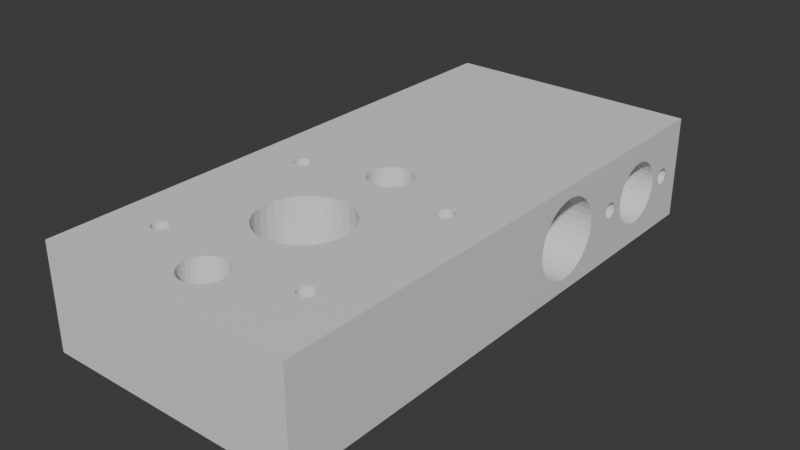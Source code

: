 # Source: with.blend  (saved by Blender 4.1.24; exported with 4.5.12 LTS)
import bpy
from mathutils import Matrix  # noqa: F401  (used for matrix-valued properties, if any)

bpy.ops.wm.read_factory_settings(use_empty=True)
scene = bpy.context.scene
scene.name = 'Scene'

# ---- collections
col_collection = bpy.data.collections.new('Collection'); scene.collection.children.link(col_collection)
col_collection_2 = bpy.data.collections.new('Collection 2'); scene.collection.children.link(col_collection_2)

# ---- materials (node trees are filled in below, after node groups)
mat_material = bpy.data.materials.new('Material')
mat_material.alpha_threshold = 0.0
mat_material.use_transparent_shadow = False
mat_material.roughness = 0.5
mat_material.line_color = (0.0, 0.0, 0.0, 1.0)

# ---- material node trees
mat_material.use_nodes = True; mat_material.node_tree.nodes.clear()
_N = mat_material.node_tree.nodes; _L = mat_material.node_tree.links
n0 = _N.new('ShaderNodeOutputMaterial'); n0.name = 'Material Output'; n0.location = (300, 300)
n1 = _N.new('ShaderNodeBsdfPrincipled'); n1.name = 'Principled BSDF'; n1.location = (10, 300)
n1.inputs[3].default_value = 1.45
_L.new(n1.outputs[0], n0.inputs[0])
n0.is_active_output = True

# ---- world
world_world = bpy.data.worlds.new('World'); scene.world = world_world
world_world.use_nodes = True; world_world.node_tree.nodes.clear()
_N = world_world.node_tree.nodes; _L = world_world.node_tree.links
n0 = _N.new('ShaderNodeOutputWorld'); n0.name = 'World Output'; n0.location = (300, 300)
n1 = _N.new('ShaderNodeBackground'); n1.name = 'Background'; n1.location = (10, 300)
n1.inputs[0].default_value = (0.05088, 0.05088, 0.05088, 1.0)
_L.new(n1.outputs[0], n0.inputs[0])
n0.is_active_output = True
world_world.color = (0.05088, 0.05088, 0.05088)
world_world.use_sun_shadow = False
world_world.sun_shadow_jitter_overblur = 0.0

# ---- meshes
me_cube = bpy.data.meshes.new('Cube')
me_cube.from_pydata([(1.276e-14, -1.0, -0.5638), (1.0, 1.0, 1.0), (1.123e-14, -1.0, -0.4114), (-1.45e-15, 1.0, -0.5638), (2.181e-15, 1.0, -0.9257), (-2.978e-15, 1.0, -0.4114), (0.1483, -1.0, -0.4086), (-7.105e-15, 1.0, -0.6), (0.03121, -1.0, -0.5632), (0.03121, 1.0, -0.5632), (0.1483, 1.0, -0.4086), (0.03121, 1.0, -0.9251), (0.2908, -1.0, -0.4004), (0.06123, -1.0, -0.5615), (0.2908, 1.0, -0.4004), (0.06123, 1.0, -0.5615), (0.06123, 1.0, -0.9234), (-7.105e-15, 1.0, -0.5048), (0.4222, -1.0, -0.387), (0.08889, -1.0, -0.5587), (0.4222, 1.0, -0.387), (0.08889, 1.0, -0.5587), (0.08889, 1.0, -0.9206), (7.105e-15, -1.0, -0.6), (0.5374, -1.0, -0.369), (0.1131, -1.0, -0.5549), (0.5374, 1.0, -0.369), (0.1171, 1.0, -0.6022), (0.1131, 1.0, -0.9168), (0.1131, 1.0, -0.5549), (-7.105e-15, 1.0, -0.8667), (0.6319, -1.0, -0.3471), (0.133, -1.0, -0.5503), (0.133, 1.0, -0.9122), (0.6319, 1.0, -0.3471), (0.133, 1.0, -0.5503), (0.7021, -1.0, -0.3221), (0.1478, -1.0, -0.545), (0.1478, 1.0, -0.545), (0.1478, 1.0, -0.9069), (0.7021, 1.0, -0.3221), (0.1171, -1.0, -0.6022), (0.7454, -1.0, -0.2949), (0.1569, -1.0, -0.5393), (0.1569, 1.0, -0.9012), (0.1569, 1.0, -0.5393), (0.7454, 1.0, -0.2949), (0.76, -1.0, -0.2667), (0.16, -1.0, -0.5333), (0.2296, 1.0, -0.6087), (0.76, 1.0, -0.2667), (0.16, 1.0, -0.5333), (0.16, 1.0, -0.8952), (0.7454, -1.0, -0.2384), (0.1569, -1.0, -0.5274), (0.7454, 1.0, -0.2384), (0.1569, 1.0, -0.5274), (0.1569, 1.0, -0.8893), (0.7021, -1.0, -0.2113), (0.1478, -1.0, -0.5217), (0.2296, -1.0, -0.6087), (0.7021, 1.0, -0.2113), (0.1478, 1.0, -0.5217), (0.1478, 1.0, -0.8836), (0.6319, -1.0, -0.1862), (0.133, -1.0, -0.5164), (0.02926, 1.0, -0.5053), (0.133, 1.0, -0.5164), (0.133, 1.0, -0.8783), (0.6319, 1.0, -0.1862), (0.5374, -1.0, -0.1643), (0.1131, -1.0, -0.5118), (0.1131, 1.0, -0.5118), (0.1131, 1.0, -0.8737), (0.3333, 1.0, -0.6193), (0.5374, 1.0, -0.1643), (0.08889, -1.0, -0.508), (0.4222, -1.0, -0.1463), (0.4222, 1.0, -0.1463), (0.08889, 1.0, -0.508), (0.08889, 1.0, -0.8699), (0.3333, -1.0, -0.6193), (0.06123, -1.0, -0.5052), (0.2908, -1.0, -0.1329), (0.06123, 1.0, -0.8671), (0.2908, 1.0, -0.1329), (0.06123, 1.0, -0.5052), (0.03121, -1.0, -0.5034), (0.1483, -1.0, -0.1247), (0.1483, 1.0, -0.1247), (0.03121, 1.0, -0.8653), (0.03121, 1.0, -0.5034), (1.215e-14, -1.0, -0.5029), (8.328e-15, -1.0, -0.1219), (-5.883e-15, 1.0, -0.1219), (1.569e-15, 1.0, -0.8648), (0.4243, 1.0, -0.6335), (-2.061e-15, 1.0, -0.5029), (-0.03121, -1.0, -0.5034), (0.02926, 1.0, -0.8672), (-0.1483, -1.0, -0.1247), (-0.03121, 1.0, -0.5034), (-0.1483, 1.0, -0.1247), (-0.03121, 1.0, -0.8653), (-0.06123, -1.0, -0.5052), (-0.2908, -1.0, -0.1329), (0.0574, 1.0, -0.5069), (-0.06123, 1.0, -0.8671), (-0.06123, 1.0, -0.5052), (-0.2908, 1.0, -0.1329), (-0.08889, -1.0, -0.508), (0.4243, -1.0, -0.6335), (-0.4222, -1.0, -0.1463), (-0.08889, 1.0, -0.8699), (-0.08889, 1.0, -0.508), (-0.4222, 1.0, -0.1463), (-0.1131, -1.0, -0.5118), (-0.5374, -1.0, -0.1643), (-0.1131, 1.0, -0.8737), (-0.5374, 1.0, -0.1643), (-0.1131, 1.0, -0.5118), (0.4989, 1.0, -0.6508), (-0.6319, -1.0, -0.1862), (-0.133, -1.0, -0.5164), (-0.133, 1.0, -0.8783), (-0.6319, 1.0, -0.1862), (-0.133, 1.0, -0.5164), (-0.1478, -1.0, -0.5217), (0.4989, -1.0, -0.6508), (-0.7021, -1.0, -0.2113), (-0.7021, 1.0, -0.2113), (-0.1478, 1.0, -0.8836), (-0.1478, 1.0, -0.5217), (-0.1569, -1.0, -0.5274), (-0.7454, -1.0, -0.2384), (-0.1569, 1.0, -0.8893), (-0.7454, 1.0, -0.2384), (-0.1569, 1.0, -0.5274), (-0.16, -1.0, -0.5333), (-0.76, -1.0, -0.2667), (-0.76, 1.0, -0.2667), (-0.16, 1.0, -0.5333), (-0.16, 1.0, -0.8952), (-0.7454, -1.0, -0.2949), (0.5543, 1.0, -0.6705), (-0.1569, -1.0, -0.5393), (-0.1569, 1.0, -0.9012), (-0.7454, 1.0, -0.2949), (-0.1569, 1.0, -0.5393), (-0.1478, -1.0, -0.545), (-0.7021, -1.0, -0.3221), (-0.7021, 1.0, -0.3221), (0.08334, 1.0, -0.5096), (-0.1478, 1.0, -0.545), (-0.1478, 1.0, -0.9069), (-0.6319, -1.0, -0.3471), (-0.133, -1.0, -0.5503), (0.5543, -1.0, -0.6705), (-0.6319, 1.0, -0.3471), (-0.133, 1.0, -0.9122), (-0.133, 1.0, -0.5503), (-0.1131, -1.0, -0.5549), (-0.5374, -1.0, -0.369), (-0.1131, 1.0, -0.5549), (-0.5374, 1.0, -0.369), (-0.1131, 1.0, -0.9168), (-0.4222, -1.0, -0.387), (-0.08889, -1.0, -0.5587), (0.5885, 1.0, -0.692), (-0.4222, 1.0, -0.387), (-0.08889, 1.0, -0.5587), (-0.08889, 1.0, -0.9206), (-0.06123, -1.0, -0.5615), (-0.2908, -1.0, -0.4004), (-0.06123, 1.0, -0.5615), (0.5885, -1.0, -0.692), (-0.06123, 1.0, -0.9234), (-0.2908, 1.0, -0.4004), (-0.03121, -1.0, -0.5632), (1.0, 1.0, -1.0), (-0.1483, -1.0, -0.4086), (-0.03121, 1.0, -0.5632), (-0.03121, 1.0, -0.9251), (-0.1483, 1.0, -0.4086), (1.0, -1.0, 1.0), (0.6, 1.0, -0.7143), (0.6, -1.0, -0.7143), (0.1061, 1.0, -0.5131), (0.5885, 1.0, -0.7366), (0.0574, 1.0, -0.8688), (0.5885, -1.0, -0.7366), (0.5543, 1.0, -0.758), (0.5543, -1.0, -0.758), (0.1247, 1.0, -0.5175), (0.4989, 1.0, -0.7778), (0.4989, -1.0, -0.7778), (0.4243, 1.0, -0.7951), (0.08334, 1.0, -0.8715), (0.1386, 1.0, -0.5224), (0.4243, -1.0, -0.7951), (0.3333, 1.0, -0.8093), (1.0, -1.0, -1.0), (0.3333, -1.0, -0.8093), (0.2296, 1.0, -0.8199), (0.1471, 1.0, -0.5278), (0.2296, -1.0, -0.8199), (0.1171, 1.0, -0.8264), (0.1171, -1.0, -0.8264), (-7.105e-15, 1.0, -0.8286), (-1.0, 1.0, 1.0), (0.15, 1.0, -0.5333), (7.105e-15, -1.0, -0.8286), (-0.1171, 1.0, -0.8264), (0.1061, 1.0, -0.875), (-0.1171, -1.0, -0.8264), (-0.2296, 1.0, -0.8199), (-0.2296, -1.0, -0.8199), (0.1471, 1.0, -0.5389), (-0.3333, 1.0, -0.8093), (-0.3333, -1.0, -0.8093), (-0.4243, 1.0, -0.7951), (-0.4243, -1.0, -0.7951), (0.1386, 1.0, -0.5443), (-0.4989, 1.0, -0.7778), (-0.4989, -1.0, -0.7778), (0.1247, 1.0, -0.8794), (0.1247, 1.0, -0.5492), (-0.5543, 1.0, -0.758), (-0.5543, -1.0, -0.758), (-1.0, 1.0, -1.0), (-0.5885, 1.0, -0.7366), (-0.5885, -1.0, -0.7366), (0.1061, 1.0, -0.5535), (-0.6, 1.0, -0.7143), (-0.6, -1.0, -0.7143), (-1.0, -1.0, 1.0), (-0.5885, 1.0, -0.692), (-0.5885, -1.0, -0.692), (0.1386, 1.0, -0.8843), (-0.5543, 1.0, -0.6705), (0.08334, 1.0, -0.5571), (-0.5543, -1.0, -0.6705), (-0.4989, 1.0, -0.6508), (-0.4989, -1.0, -0.6508), (0.0574, 1.0, -0.5597), (-0.4243, 1.0, -0.6335), (-0.4243, -1.0, -0.6335), (0.1471, 1.0, -0.8897), (-0.3333, 1.0, -0.6193), (-0.3333, -1.0, -0.6193), (-1.0, -1.0, -1.0), (-0.2296, 1.0, -0.6087), (-0.2296, -1.0, -0.6087), (0.02926, 1.0, -0.5614), (-0.1171, 1.0, -0.6022), (-0.1171, -1.0, -0.6022), (0.15, 1.0, -0.8952), (-7.105e-15, 1.0, -0.5619), (-0.02926, 1.0, -0.5614), (0.1471, 1.0, -0.9008), (-0.0574, 1.0, -0.5597), (-0.08334, 1.0, -0.5571), (-0.1061, 1.0, -0.5535), (0.1386, 1.0, -0.9062), (-0.1247, 1.0, -0.5492), (-0.1386, 1.0, -0.5443), (0.1247, 1.0, -0.9111), (-0.1471, 1.0, -0.5389), (-0.15, 1.0, -0.5333), (0.1061, 1.0, -0.9154), (-0.1471, 1.0, -0.5278), (-0.1386, 1.0, -0.5224), (0.08334, 1.0, -0.919), (-0.1247, 1.0, -0.5175), (-0.1061, 1.0, -0.5131), (0.0574, 1.0, -0.9216), (-0.08334, 1.0, -0.5096), (-0.0574, 1.0, -0.5069), (0.02926, 1.0, -0.9233), (-0.02926, 1.0, -0.5053), (-7.105e-15, 1.0, -0.9238), (-0.02926, 1.0, -0.9233), (-0.0574, 1.0, -0.9216), (-0.08334, 1.0, -0.919), (-0.1061, 1.0, -0.9154), (-0.1247, 1.0, -0.9111), (-0.1386, 1.0, -0.9062), (-0.1471, 1.0, -0.9008), (-0.15, 1.0, -0.8952), (-0.1471, 1.0, -0.8897), (-0.1386, 1.0, -0.8843), (-0.1247, 1.0, -0.8794), (-0.1061, 1.0, -0.875), (-0.08334, 1.0, -0.8715), (-0.0574, 1.0, -0.8688), (-0.02926, 1.0, -0.8672), (-0.1002, 1.0, -0.5545), (0.112, -1.0, -0.6021), (0.09087, 1.0, -0.6017), (0.1392, -1.0, -0.8251), (0.1287, 1.0, -0.8257), (0.03687, -1.0, -0.8279), (0.03687, 1.0, -0.8279), (-0.07663, -1.0, -0.6014), (-0.07663, 1.0, -0.6014), (-1.0, -0.3141, 0.5001), (-1.0, -0.3011, 0.5117), (-1.0, -0.1089, 0.5907), (-1.0, -0.06633, 0.5969), (-1.0, 0.00341, 0.2764), (-1.0, 0.0, 0.6), (-1.0, -0.2784, 0.3456), (-1.0, -0.2827, 0.3481), (-1.0, -0.3141, 0.3761), (-1.0, -0.3335, 0.4065), (-1.0, -0.34, 0.4381), (-1.0, -0.3335, 0.4697), (-1.0, 0.06633, 0.5969), (-1.0, 0.1889, 0.5727), (-1.0, 0.2404, 0.5526), (-1.0, 0.2404, 0.3236), (-1.0, 0.1889, 0.3035), (-1.0, 0.1301, 0.2885), (-1.0, 0.1301, 0.5877), (-1.0, 0.2827, 0.3481), (-1.0, 0.3335, 0.4065), (-1.0, 0.3141, 0.3761), (-1.0, 0.34, 0.4381), (-1.0, 0.3335, 0.4697), (-1.0, 0.3141, 0.5001), (-1.0, 0.3011, 0.5117), (-1.0, 0.2737, 0.5333), (-1.0, 0.06633, 0.2793), (-1.0, -0.1301, 0.5877), (-1.0, -0.2404, 0.5526), (-1.0, -0.2737, 0.5333), (-1.0, -0.1889, 0.5727), (-1.0, -0.2827, 0.528), (-1.0, 0.2827, 0.528), (-1.0, 0.0, 0.2762), (-1.0, -0.06633, 0.2793), (-1.0, -0.1301, 0.2885), (-1.0, -0.1889, 0.3035), (-1.0, -0.2404, 0.3236), (1.0, 0.0, 0.2762), (1.0, -0.3141, 0.3761), (1.0, -0.2827, 0.3481), (1.0, -0.06633, 0.2793), (1.0, -0.1301, 0.2885), (1.0, -0.1889, 0.3035), (1.0, -0.3011, 0.5117), (1.0, -0.3141, 0.5001), (1.0, -0.3335, 0.4697), (1.0, -0.34, 0.4381), (1.0, -0.2404, 0.3236), (1.0, -0.3335, 0.4065), (1.0, -0.2737, 0.5333), (1.0, -0.2404, 0.5526), (1.0, -0.1889, 0.5727), (1.0, -0.1301, 0.5877), (1.0, -0.06633, 0.5969), (1.0, 0.0, 0.6), (1.0, 0.06633, 0.5969), (1.0, 0.1301, 0.5877), (1.0, 0.3024, 0.5105), (1.0, 0.2827, 0.528), (1.0, 0.1889, 0.5727), (1.0, 0.2404, 0.5526), (1.0, -0.2827, 0.528), (1.0, 0.06633, 0.2793), (1.0, 0.1301, 0.2885), (1.0, 0.1889, 0.3035), (1.0, 0.2404, 0.3236), (1.0, 0.3141, 0.5001), (1.0, 0.3335, 0.4697), (1.0, 0.2827, 0.3481), (1.0, 0.3141, 0.3761), (1.0, 0.34, 0.4381), (1.0, 0.3335, 0.4065), (-0.08889, -1.0, -0.8699), (-0.06123, -1.0, -0.8671), (-0.1131, -1.0, -0.8737), (-0.133, -1.0, -0.8783), (-0.1478, -1.0, -0.8836), (1.578e-14, -1.0, -0.8648), (-0.03121, -1.0, -0.8653), (0.133, -1.0, -0.8783), (0.1131, -1.0, -0.8737), (0.08889, -1.0, -0.8699), (-1.0, -0.116, -0.007603), (-1.0, -0.09111, -0.01731), (-1.0, -0.06276, -0.02453), (-1.0, 0.1608, 0.03238), (-1.0, -0.03199, -0.02898), (-1.0, -2.798e-09, -0.03048), (-1.0, 0.1515, 0.01773), (-1.0, 0.1364, 0.004232), (-1.0, 0.03199, -0.02898), (-1.0, 0.06276, -0.02453), (-1.0, 0.116, -0.007603), (-1.0, 0.09111, -0.01731), (-1.0, -0.6445, 0.171), (-1.0, -0.6445, 0.7052), (-1.0, -0.62, 0.1733), (-1.0, -0.6325, 0.1727), (-1.0, -0.6325, 0.7034), (-1.0, 6.889e-08, 0.7505), (-1.0, 0.06276, 0.7564), (-1.0, 0.116, 0.7733), (-1.0, 0.09111, 0.7636), (-1.0, 0.03199, 0.752), (1.0, 0.09111, 0.7636), (1.0, 0.03199, 0.1242), (1.0, -0.03199, -0.02898), (1.0, -2.798e-09, -0.03048), (1.0, 0.03199, -0.02898), (1.0, 0.06276, -0.02453), (0.02926, 1.0, -0.8672), (-7.105e-15, 1.0, -0.8667), (0.0574, 1.0, -0.8688), (0.08334, 1.0, -0.8715), (0.1061, 1.0, -0.875), (0.1247, 1.0, -0.8794), (0.1386, 1.0, -0.8843), (0.1471, 1.0, -0.8897), (0.15, 1.0, -0.8952), (0.1471, 1.0, -0.9008), (0.1386, 1.0, -0.9062), (0.1247, 1.0, -0.9111), (0.1061, 1.0, -0.9154), (0.08334, 1.0, -0.919), (0.0574, 1.0, -0.9216), (0.02926, 1.0, -0.9233), (-7.105e-15, 1.0, -0.9238), (-0.02926, 1.0, -0.9233), (-0.0574, 1.0, -0.9216), (-0.08334, 1.0, -0.919), (-0.1061, 1.0, -0.9154), (-0.1247, 1.0, -0.9111), (-0.1386, 1.0, -0.9062), (-0.1471, 1.0, -0.9008), (-0.15, 1.0, -0.8952), (-0.1471, 1.0, -0.8897), (-0.1386, 1.0, -0.8843), (-0.1247, 1.0, -0.8794), (-0.1061, 1.0, -0.875), (-0.08334, 1.0, -0.8715), (-0.0574, 1.0, -0.8688), (-0.02926, 1.0, -0.8672), (0.02926, 1.0, -0.5053), (-7.105e-15, 1.0, -0.5048), (0.0574, 1.0, -0.5069), (0.08334, 1.0, -0.5096), (0.1061, 1.0, -0.5131), (0.1247, 1.0, -0.5175), (0.1386, 1.0, -0.5224), (0.1471, 1.0, -0.5278), (0.15, 1.0, -0.5333), (0.1471, 1.0, -0.5389), (0.1386, 1.0, -0.5443), (0.1247, 1.0, -0.5492), (0.1061, 1.0, -0.5535), (0.08334, 1.0, -0.5571), (0.0574, 1.0, -0.5597), (0.02926, 1.0, -0.5614), (-7.105e-15, 1.0, -0.5619), (-0.02926, 1.0, -0.5614), (-0.0574, 1.0, -0.5597), (-0.08334, 1.0, -0.5571), (-0.1061, 1.0, -0.5535), (-0.1247, 1.0, -0.5492), (-0.1386, 1.0, -0.5443), (-0.1471, 1.0, -0.5389), (-0.15, 1.0, -0.5333), (-0.1471, 1.0, -0.5278), (-0.1386, 1.0, -0.5224), (-0.1247, 1.0, -0.5175), (-0.1061, 1.0, -0.5131), (-0.08334, 1.0, -0.5096), (-0.0574, 1.0, -0.5069), (-0.02926, 1.0, -0.5053), (-1.0, 0.62, 0.7029), (1.0, 0.62, 0.7029), (-1.0, 0.6325, 0.7034), (1.0, 0.6325, 0.7034), (-1.0, 0.6445, 0.7052), (1.0, 0.6445, 0.7052), (-1.0, 0.6556, 0.708), (1.0, 0.6556, 0.708), (-1.0, 0.6653, 0.7118), (1.0, 0.6653, 0.7118), (-1.0, 0.6732, 0.7164), (1.0, 0.6732, 0.7164), (-1.0, 0.6791, 0.7217), (1.0, 0.6791, 0.7217), (-1.0, 0.6828, 0.7274), (1.0, 0.6828, 0.7274), (-1.0, 0.684, 0.7333), (1.0, 0.684, 0.7333), (-1.0, 0.6828, 0.7393), (1.0, 0.6828, 0.7393), (-1.0, 0.6791, 0.745), (1.0, 0.6791, 0.745), (1.0, 0.6732, 0.7503), (-1.0, 0.6732, 0.7503), (1.0, 0.6653, 0.7549), (-1.0, 0.6653, 0.7549), (1.0, 0.6556, 0.7587), (-1.0, 0.6556, 0.7587), (1.0, 0.6559, 0.7585), (1.0, 0.6445, 0.7615), (-1.0, 0.6445, 0.7615), (1.0, 0.6325, 0.7632), (-1.0, 0.6325, 0.7632), (1.0, 0.62, 0.7638), (-1.0, 0.62, 0.7638), (1.0, 0.6075, 0.7632), (-1.0, 0.6075, 0.7632), (1.0, 0.5955, 0.7615), (-1.0, 0.5955, 0.7615), (1.0, 0.5844, 0.7587), (-1.0, 0.5844, 0.7587), (1.0, 0.5747, 0.7549), (-1.0, 0.5747, 0.7549), (1.0, 0.5668, 0.7503), (-1.0, 0.5668, 0.7503), (1.0, 0.5736, 0.7542), (-1.0, 0.5609, 0.745), (1.0, 0.5609, 0.745), (1.0, 0.5572, 0.7393), (-1.0, 0.5572, 0.7393), (1.0, 0.556, 0.7333), (-1.0, 0.556, 0.7333), (1.0, 0.5572, 0.7274), (-1.0, 0.5572, 0.7274), (1.0, 0.5609, 0.7217), (-1.0, 0.5609, 0.7217), (-1.0, 0.562, 0.7207), (-1.0, 0.5637, 0.7191), (-1.0, 0.5668, 0.7164), (1.0, 0.5668, 0.7164), (-1.0, 0.5747, 0.7118), (1.0, 0.5747, 0.7118), (-1.0, 0.5844, 0.708), (1.0, 0.5841, 0.7081), (1.0, 0.5844, 0.708), (-1.0, 0.5955, 0.7052), (1.0, 0.5955, 0.7052), (-1.0, 0.6075, 0.7034), (1.0, 0.6075, 0.7034), (-1.0, 0.62, 0.1124), (1.0, 0.62, 0.1124), (-1.0, 0.6325, 0.113), (1.0, 0.6325, 0.113), (-1.0, 0.6445, 0.1147), (1.0, 0.6445, 0.1147), (-1.0, 0.6556, 0.1175), (1.0, 0.6556, 0.1175), (-1.0, 0.6653, 0.1213), (1.0, 0.6653, 0.1213), (-1.0, 0.6732, 0.1259), (1.0, 0.6732, 0.1259), (-1.0, 0.6791, 0.1312), (1.0, 0.6791, 0.1312), (-1.0, 0.6828, 0.1369), (1.0, 0.6828, 0.1369), (-1.0, 0.684, 0.1429), (1.0, 0.684, 0.1429), (-1.0, 0.6828, 0.1488), (1.0, 0.6828, 0.1488), (-1.0, 0.6791, 0.1545), (1.0, 0.6791, 0.1545), (1.0, 0.6732, 0.1598), (-1.0, 0.6732, 0.1598), (1.0, 0.6653, 0.1644), (-1.0, 0.6653, 0.1644), (-1.0, 0.6633, 0.1652), (1.0, 0.6556, 0.1682), (-1.0, 0.6556, 0.1682), (1.0, 0.6633, 0.1652), (1.0, 0.6445, 0.171), (-1.0, 0.6445, 0.171), (1.0, 0.6325, 0.1727), (-1.0, 0.6325, 0.1727), (1.0, 0.62, 0.1733), (-1.0, 0.62, 0.1733), (1.0, 0.6075, 0.1727), (-1.0, 0.6075, 0.1727), (1.0, 0.5955, 0.171), (-1.0, 0.5955, 0.171), (1.0, 0.5844, 0.1682), (-1.0, 0.5844, 0.1682), (1.0, 0.5747, 0.1644), (-1.0, 0.5747, 0.1644), (1.0, 0.5668, 0.1598), (-1.0, 0.5668, 0.1598), (-1.0, 0.5609, 0.1545), (1.0, 0.5609, 0.1545), (1.0, 0.5572, 0.1488), (-1.0, 0.5572, 0.1488), (1.0, 0.556, 0.1429), (-1.0, 0.556, 0.1429), (-1.0, 0.5562, 0.1421), (1.0, 0.5572, 0.1369), (-1.0, 0.5572, 0.1369), (1.0, 0.5561, 0.1422), (1.0, 0.5609, 0.1312), (-1.0, 0.5609, 0.1312), (-1.0, 0.5668, 0.1259), (1.0, 0.5668, 0.1259), (-1.0, 0.5747, 0.1213), (1.0, 0.5747, 0.1213), (-1.0, 0.5844, 0.1175), (1.0, 0.5844, 0.1175), (-1.0, 0.5955, 0.1147), (1.0, 0.5955, 0.1147), (-1.0, 0.6075, 0.113), (1.0, 0.6075, 0.113), (-1.0, -0.62, 0.1124), (1.0, -0.62, 0.1124), (-1.0, -0.6075, 0.113), (1.0, -0.6075, 0.113), (-1.0, -0.5955, 0.1147), (1.0, -0.5955, 0.1147), (-1.0, -0.5844, 0.1175), (1.0, -0.5844, 0.1175), (-1.0, -0.5747, 0.1213), (1.0, -0.5747, 0.1213), (-1.0, -0.5668, 0.1259), (1.0, -0.5668, 0.1259), (-1.0, -0.5609, 0.1312), (1.0, -0.5609, 0.1312), (-1.0, -0.5572, 0.1369), (1.0, -0.5572, 0.1369), (-1.0, -0.556, 0.1429), (1.0, -0.5562, 0.1421), (1.0, -0.556, 0.1429), (-1.0, -0.5572, 0.1488), (1.0, -0.5572, 0.1488), (-1.0, -0.5609, 0.1545), (1.0, -0.5609, 0.1545), (-1.0, -0.564, 0.1573), (1.0, -0.5668, 0.1598), (-1.0, -0.5668, 0.1598), (1.0, -0.5747, 0.1644), (-1.0, -0.5747, 0.1644), (1.0, -0.5844, 0.1682), (-1.0, -0.5844, 0.1682), (1.0, -0.5955, 0.171), (-1.0, -0.5955, 0.171), (-1.0, -0.6054, 0.1724), (1.0, -0.6075, 0.1727), (-1.0, -0.6075, 0.1727), (1.0, -0.62, 0.1733), (1.0, -0.6325, 0.1727), (1.0, -0.6445, 0.171), (1.0, -0.6556, 0.1682), (-1.0, -0.6556, 0.1682), (-1.0, -0.6633, 0.1652), (1.0, -0.6653, 0.1644), (-1.0, -0.6653, 0.1644), (1.0, -0.6633, 0.1652), (1.0, -0.6732, 0.1598), (-1.0, -0.6732, 0.1598), (1.0, -0.6791, 0.1545), (-1.0, -0.6791, 0.1545), (1.0, -0.6828, 0.1488), (-1.0, -0.6828, 0.1488), (-1.0, -0.684, 0.1429), (1.0, -0.684, 0.1429), (-1.0, -0.6828, 0.1369), (1.0, -0.6828, 0.1369), (1.0, -0.6791, 0.1312), (-1.0, -0.6791, 0.1312), (-1.0, -0.6732, 0.1259), (1.0, -0.6732, 0.1259), (-1.0, -0.6653, 0.1213), (1.0, -0.6653, 0.1213), (-1.0, -0.6556, 0.1175), (1.0, -0.6556, 0.1175), (-1.0, -0.654, 0.1171), (-1.0, -0.6445, 0.1147), (1.0, -0.654, 0.1171), (1.0, -0.6445, 0.1147), (-1.0, -0.6325, 0.113), (1.0, -0.6325, 0.113), (-1.0, -0.62, 0.7029), (1.0, -0.62, 0.7029), (-1.0, -0.6075, 0.7034), (1.0, -0.6075, 0.7034), (-1.0, -0.5955, 0.7052), (1.0, -0.5955, 0.7052), (-1.0, -0.5844, 0.708), (1.0, -0.5844, 0.708), (-1.0, -0.5747, 0.7118), (1.0, -0.5747, 0.7118), (-1.0, -0.5668, 0.7164), (1.0, -0.5668, 0.7164), (-1.0, -0.5637, 0.7191), (-1.0, -0.562, 0.7207), (-1.0, -0.5609, 0.7217), (1.0, -0.5637, 0.7191), (1.0, -0.5609, 0.7217), (1.0, -0.562, 0.7207), (-1.0, -0.5572, 0.7274), (1.0, -0.5572, 0.7274), (-1.0, -0.556, 0.7333), (1.0, -0.556, 0.7333), (-1.0, -0.5572, 0.7393), (1.0, -0.5572, 0.7393), (-1.0, -0.5574, 0.7396), (-1.0, -0.5609, 0.745), (1.0, -0.5609, 0.745), (-1.0, -0.5668, 0.7503), (1.0, -0.5668, 0.7503), (1.0, -0.5747, 0.7549), (-1.0, -0.5747, 0.7549), (1.0, -0.5736, 0.7542), (1.0, -0.5844, 0.7587), (-1.0, -0.5844, 0.7587), (1.0, -0.5955, 0.7615), (-1.0, -0.5955, 0.7615), (1.0, -0.6075, 0.7632), (-1.0, -0.6075, 0.7632), (1.0, -0.62, 0.7638), (-1.0, -0.62, 0.7638), (1.0, -0.6325, 0.7632), (-1.0, -0.6325, 0.7632), (1.0, -0.6445, 0.7615), (-1.0, -0.6445, 0.7615), (1.0, -0.6556, 0.7587), (-1.0, -0.6556, 0.7587), (1.0, -0.6653, 0.7549), (-1.0, -0.6653, 0.7549), (1.0, -0.6732, 0.7503), (-1.0, -0.6732, 0.7503), (1.0, -0.6791, 0.745), (-1.0, -0.6791, 0.745), (1.0, -0.6828, 0.7393), (-1.0, -0.6828, 0.7393), (1.0, -0.684, 0.7333), (-1.0, -0.684, 0.7333), (-1.0, -0.6828, 0.7274), (1.0, -0.6828, 0.7274), (1.0, -0.6791, 0.7217), (-1.0, -0.6791, 0.7217), (-1.0, -0.6732, 0.7164), (1.0, -0.6732, 0.7164), (-1.0, -0.6653, 0.7118), (1.0, -0.6653, 0.7118), (-1.0, -0.6556, 0.708), (1.0, -0.6556, 0.708), (1.0, -0.6445, 0.7052), (1.0, -0.6325, 0.7034), (1.0, 6.889e-08, 0.7505), (1.0, 0.03199, 0.752), (1.0, 0.06276, 0.7564), (1.0, 0.116, 0.7733), (-1.0, 0.1364, 0.7852), (1.0, 0.1364, 0.7852), (-1.0, 0.1515, 0.7987), (1.0, 0.1515, 0.7987), (-1.0, 0.1608, 0.8133), (1.0, 0.1608, 0.8133), (-1.0, 0.164, 0.8286), (1.0, 0.1639, 0.8279), (1.0, 0.164, 0.8286), (-1.0, 0.1608, 0.8438), (1.0, 0.1608, 0.8438), (-1.0, 0.1515, 0.8585), (1.0, 0.1515, 0.8585), (1.0, 0.1364, 0.872), (-1.0, 0.1364, 0.872), (1.0, 0.116, 0.8838), (-1.0, 0.116, 0.8838), (1.0, 0.09111, 0.8935), (-1.0, 0.09111, 0.8935), (1.0, 0.06276, 0.9007), (-1.0, 0.06276, 0.9007), (1.0, 0.03199, 0.9052), (-1.0, 0.03199, 0.9052), (1.0, 8.323e-08, 0.9067), (-1.0, 8.323e-08, 0.9067), (1.0, -0.03199, 0.9052), (-1.0, -0.03199, 0.9052), (1.0, -0.06276, 0.9007), (-1.0, -0.06276, 0.9007), (1.0, -0.09111, 0.8935), (-1.0, -0.09111, 0.8935), (1.0, -0.116, 0.8838), (-1.0, -0.116, 0.8838), (1.0, -0.1364, 0.872), (-1.0, -0.1364, 0.872), (1.0, -0.1515, 0.8585), (-1.0, -0.1515, 0.8585), (1.0, -0.1608, 0.8438), (-1.0, -0.1608, 0.8438), (1.0, -0.164, 0.8286), (-1.0, -0.164, 0.8286), (1.0, -0.1608, 0.8133), (-1.0, -0.1608, 0.8133), (1.0, -0.1639, 0.8279), (-1.0, -0.159, 0.8105), (1.0, -0.1515, 0.7987), (-1.0, -0.1515, 0.7987), (-1.0, -0.1364, 0.7852), (1.0, -0.1364, 0.7852), (-1.0, -0.116, 0.7733), (1.0, -0.116, 0.7733), (-1.0, -0.09111, 0.7636), (1.0, -0.09111, 0.7636), (-1.0, -0.06276, 0.7564), (1.0, -0.06276, 0.7564), (-1.0, -0.06177, 0.7563), (-1.0, -0.03199, 0.752), (1.0, -0.03199, 0.752), (1.0, 0.09111, -0.01731), (1.0, 0.116, -0.007603), (1.0, 0.1364, 0.004232), (1.0, 0.1515, 0.01773), (1.0, 0.1608, 0.03238), (-1.0, 0.164, 0.04762), (1.0, 0.164, 0.04762), (-1.0, 0.1608, 0.06285), (1.0, 0.1608, 0.06285), (-1.0, 0.1606, 0.06322), (-1.0, 0.1515, 0.0775), (1.0, 0.1515, 0.0775), (1.0, 0.1516, 0.07738), (-1.0, 0.1499, 0.07898), (1.0, 0.1364, 0.09101), (-1.0, 0.1364, 0.09101), (1.0, 0.1499, 0.07898), (1.0, 0.116, 0.1028), (-1.0, 0.116, 0.1028), (1.0, 0.09111, 0.1126), (-1.0, 0.09111, 0.1126), (1.0, 0.06276, 0.1198), (-1.0, 0.06276, 0.1198), (-1.0, 0.03199, 0.1242), (-1.0, 0.03087, 0.1243), (1.0, 1.154e-08, 0.1257), (-1.0, 1.154e-08, 0.1257), (1.0, -0.03199, 0.1242), (-1.0, -0.03199, 0.1242), (1.0, 0.0, 0.1257), (1.0, -0.06276, 0.1198), (-1.0, -0.06276, 0.1198), (1.0, -0.09111, 0.1126), (-1.0, -0.09111, 0.1126), (1.0, -0.116, 0.1028), (-1.0, -0.116, 0.1028), (1.0, -0.1364, 0.09101), (-1.0, -0.1364, 0.09101), (1.0, -0.1515, 0.0775), (-1.0, -0.1515, 0.0775), (-1.0, -0.1605, 0.06333), (1.0, -0.1608, 0.06285), (1.0, -0.1606, 0.06322), (-1.0, -0.1608, 0.06285), (1.0, -0.164, 0.04762), (-1.0, -0.164, 0.04762), (1.0, -0.1608, 0.03238), (-1.0, -0.1608, 0.03238), (1.0, -0.1515, 0.01773), (-1.0, -0.1515, 0.01773), (-1.0, -0.1364, 0.004232), (1.0, -0.1364, 0.004232), (1.0, -0.116, -0.007603), (1.0, -0.09111, -0.01731), (1.0, -0.06276, -0.02453), (1.639e-14, -1.0, -0.9257), (0.03121, -1.0, -0.9251), (0.06123, -1.0, -0.9234), (0.08889, -1.0, -0.9206), (0.1131, -1.0, -0.9168), (0.133, -1.0, -0.9122), (0.1478, -1.0, -0.9069), (0.1569, -1.0, -0.9012), (0.16, -1.0, -0.8952), (0.1594, -1.0, -0.8964), (0.1569, -1.0, -0.8893), (0.1478, -1.0, -0.8836), (0.1463, -1.0, -0.883), (0.06123, -1.0, -0.8671), (0.05638, -1.0, -0.8668), (0.03121, -1.0, -0.8653), (-0.1569, -1.0, -0.8893), (-0.16, -1.0, -0.8952), (-0.1594, -1.0, -0.8964), (-0.1569, -1.0, -0.9012), (-0.1478, -1.0, -0.9069), (-0.133, -1.0, -0.9122), (-0.1131, -1.0, -0.9168), (-0.08889, -1.0, -0.9206), (-0.06123, -1.0, -0.9234), (-0.03121, -1.0, -0.9251), (0.03597, 1.0, -0.4108), (0.0634, 1.0, -0.4102), (0.0634, -1.0, -0.4102), (0.03597, -1.0, -0.4108), (0.1064, -1.0, -0.5559), (0.0007234, -1.0, -0.5029), (0.02994, -1.0, -0.5034), (7.105e-15, -1.0, -0.5029), (-0.09885, -1.0, -0.5571)], [], [(1, 209, 235, 184), (890, 889, 250, 201, 880, 878, 877, 876, 875, 874, 873, 872, 871, 896, 895, 894, 893, 892, 891), (301, 211, 214, 216, 219, 221, 224, 228, 231, 234, 237, 241, 243, 246, 249, 252, 255, 303, 905, 161, 156, 149, 145, 138, 133, 127, 123, 116, 110, 104, 98, 904, 92, 902, 900, 2, 180, 173, 166, 162, 155, 150, 143, 139, 134, 129, 122, 117, 112, 105, 100, 93, 88, 83, 77, 70, 64, 58, 53, 47, 42, 36, 31, 24, 18, 12, 6, 899, 903, 87, 82, 76, 71, 65, 59, 54, 48, 43, 37, 32, 25, 901, 297, 41, 60, 81, 111, 128, 157, 175, 186, 190, 192, 195, 199, 202, 205, 299, 883, 882, 881, 879, 880, 201, 184, 235, 250, 889, 888, 887, 383, 382, 381, 379, 380, 385, 384, 886, 885), (899, 900, 902, 903), (299, 207, 301, 885, 884, 388, 387, 386, 883), (167, 905, 303, 23, 297, 901, 19, 13, 8, 0, 178, 172), (680, 250, 235, 658, 660, 663, 665, 667, 668, 670, 673, 674, 676, 678), (829, 209, 576, 578, 581, 583, 585, 587, 589, 591, 593, 595, 596, 599, 601, 602, 825, 826), (825, 602, 604, 607, 608, 610, 612, 614, 616, 550, 552, 554, 556, 558, 560, 562, 564, 566, 568, 570, 573, 575, 576, 209, 229, 250, 680, 681, 684, 618, 620, 622, 624, 626, 628, 630, 632, 634, 637, 639, 641, 856, 859, 861, 863, 865, 866, 389, 390, 391, 393, 394, 397, 398, 400, 399, 396, 395, 392, 821, 823), (309, 332, 322, 321, 320, 324, 326, 325, 327, 328, 329, 330, 538, 539, 541, 543, 546, 548, 481, 483, 485, 487, 489, 491, 493, 495, 497, 499, 501, 504, 506, 508, 511, 513, 515, 517, 519, 521, 523, 525, 527, 530, 532, 534, 536, 537, 331, 319, 318, 323, 317, 310, 308, 307, 813, 814, 406, 410, 407, 409, 408, 758, 760, 762, 764, 767, 769, 772, 774, 776, 778, 780, 782, 784, 786, 788, 790, 792, 794, 796, 798, 800, 802, 710, 711, 713, 716, 719, 721, 723, 725, 727, 729, 731, 733, 735, 737, 739, 741, 742, 745, 746, 748, 750, 402, 405, 686, 688, 690, 692, 694, 696, 698, 306, 305, 316, 315, 314, 313, 312, 311, 650, 652, 403, 404, 401, 657, 658, 235, 209, 829, 831, 834, 836, 838, 839, 840), (813, 307, 333, 336, 334, 335, 699, 700, 704, 706, 708, 710, 802, 804, 805, 807, 809, 811), (699, 335, 337, 306, 698), (538, 330, 338, 331, 537), (650, 311, 343, 342, 341, 340, 339, 309, 840, 842, 844, 847, 849, 851, 853, 855, 856, 641, 643, 645, 647, 649), (229, 179, 201, 250), (845, 344, 347, 348, 349, 354, 346, 345, 355, 353, 352, 351, 350, 701, 697, 695, 693, 691, 689, 687, 753, 752, 751, 749, 747, 744, 743, 740, 738, 736, 734, 732, 730, 728, 726, 724, 722, 720, 718, 715, 717, 801, 797, 795, 793, 791, 789, 787, 785, 783, 781, 779, 777, 775, 773, 771, 770, 768, 766, 765, 526, 522, 520, 518, 516, 514, 512, 510, 507, 509, 1, 184, 661, 656, 655, 654, 653, 651, 648, 646, 644, 642, 640, 638, 636, 635, 858, 854, 852, 850, 848, 846, 843), (703, 356, 357, 358, 359, 360, 361, 362, 363, 366, 367, 365, 364, 544, 542, 540, 535, 533, 531, 529, 528, 524, 526, 765, 763, 761, 759, 757, 411, 756, 755, 754, 815, 812, 810, 808, 806, 803, 799, 801, 717, 714, 712, 709, 707, 705, 702), (701, 350, 368, 356, 703), (364, 373, 374, 377, 378, 376, 375, 372, 371, 370, 369, 344, 845, 841, 412, 837, 835, 833, 830, 832, 1, 509, 505, 503, 502, 500, 498, 496, 494, 492, 490, 488, 486, 484, 482, 549, 547, 545, 544), (857, 858, 635, 633, 631, 629, 627, 625, 623, 621, 619, 685, 683, 682, 201, 179, 1, 579, 574, 572, 571, 569, 567, 565, 563, 561, 559, 557, 555, 553, 551, 617, 615, 613, 611, 609, 606, 603, 605, 828, 824, 822, 820, 819, 818, 817, 816, 416, 415, 414, 413, 870, 869, 868, 867, 864, 862, 860), (605, 600, 598, 597, 594, 592, 590, 588, 586, 584, 582, 580, 577, 579, 1, 832, 827, 828), (659, 661, 184, 201, 682, 679, 677, 675, 672, 671, 669, 666, 664, 662), (197, 189, 302, 206, 300, 238, 225, 213), (298, 7, 304, 296, 261, 260, 258, 257, 253, 244, 240), (189, 99, 30, 295, 294, 293, 292, 291, 290, 289, 288, 229, 209, 1, 179, 256, 247, 238, 300, 203, 200, 196, 194, 191, 188, 185, 168, 144, 121, 96, 74, 49, 27, 298, 240, 232, 226, 222, 217, 210, 204, 198, 193, 187, 152, 106, 66, 898, 10, 14, 20, 26, 34, 40, 46, 50, 55, 61, 69, 75, 78, 85, 89, 94, 102, 109, 115, 119, 125, 130, 136, 140, 147, 151, 158, 164, 169, 177, 183, 5, 897, 17, 279, 277, 276, 274, 273, 271, 270, 268, 267, 265, 264, 262, 296, 304, 254, 251, 248, 245, 242, 239, 236, 233, 230, 227, 223, 220, 218, 215, 212, 208, 302), (898, 66, 17, 897), (256, 179, 229, 288, 287, 286, 285, 284, 283, 282, 281, 280, 278, 275, 272, 269, 266, 263, 259), (30, 99, 417, 418), (417, 99, 189, 419), (419, 189, 197, 420), (420, 197, 213, 421), (421, 213, 225, 422), (422, 225, 238, 423), (423, 238, 247, 424), (247, 256, 425, 424), (256, 259, 426, 425), (426, 259, 263, 427), (427, 263, 266, 428), (428, 266, 269, 429), (429, 269, 272, 430), (430, 272, 275, 431), (431, 275, 278, 432), (432, 278, 280, 433), (433, 280, 281, 434), (434, 281, 282, 435), (435, 282, 283, 436), (436, 283, 284, 437), (437, 284, 285, 438), (438, 285, 286, 439), (439, 286, 287, 440), (440, 287, 288, 441), (441, 288, 289, 442), (442, 289, 290, 443), (443, 290, 291, 444), (444, 291, 292, 445), (445, 292, 293, 446), (446, 293, 294, 447), (447, 294, 295, 448), (448, 295, 30, 418), (17, 66, 449, 450), (66, 106, 451, 449), (106, 152, 452, 451), (152, 187, 453, 452), (453, 187, 193, 454), (454, 193, 198, 455), (198, 204, 456, 455), (204, 210, 457, 456), (210, 217, 458, 457), (458, 217, 222, 459), (459, 222, 226, 460), (460, 226, 232, 461), (461, 232, 240, 462), (462, 240, 244, 463), (463, 244, 253, 464), (464, 253, 257, 465), (257, 258, 466, 465), (466, 258, 260, 467), (467, 260, 261, 468), (468, 261, 296, 262, 469), (469, 262, 264, 470), (470, 264, 265, 471), (471, 265, 267, 472), (472, 267, 268, 473), (473, 268, 270, 474), (270, 271, 475, 474), (271, 273, 476, 475), (273, 274, 477, 476), (274, 276, 478, 477), (478, 276, 277, 479), (277, 279, 480, 479), (279, 17, 450, 480), (298, 27, 41, 297, 23, 7), (27, 49, 60, 41), (49, 74, 81, 60), (74, 96, 111, 81), (96, 121, 128, 111), (121, 144, 157, 128), (144, 168, 175, 157), (175, 168, 185, 186), (186, 185, 188, 190), (190, 188, 191, 192), (192, 191, 194, 195), (199, 195, 194, 196), (202, 199, 196, 200), (205, 202, 200, 203), (206, 207, 299, 205, 203, 300), (208, 211, 301, 207, 206, 302), (212, 214, 211, 208), (214, 212, 215, 216), (219, 216, 215, 218), (221, 219, 218, 220), (224, 221, 220, 223), (228, 224, 223, 227), (230, 231, 228, 227), (234, 231, 230, 233), (237, 234, 233, 236), (236, 239, 241, 237), (239, 242, 243, 241), (242, 245, 246, 243), (245, 248, 249, 246), (248, 251, 252, 249), (254, 255, 252, 251), (304, 7, 23, 303, 255, 254), (327, 325, 378, 377), (325, 326, 376, 378), (326, 324, 375, 376), (324, 320, 372, 375), (320, 321, 371, 372), (321, 322, 370, 371), (322, 332, 369, 370), (332, 309, 339, 344, 369), (339, 340, 347, 344), (340, 341, 348, 347), (341, 342, 349, 348), (342, 343, 354, 349), (343, 311, 312, 346, 354), (312, 313, 345, 346), (345, 313, 314, 355), (315, 353, 355, 314), (316, 352, 353, 315), (352, 316, 305, 351), (305, 306, 337, 368, 350, 351), (337, 335, 334, 357, 356, 368), (357, 334, 336, 358), (358, 336, 333, 359), (333, 307, 308, 360, 359), (360, 308, 310, 361), (361, 310, 317, 362), (362, 317, 323, 363), (363, 323, 318, 366), (319, 367, 366, 318), (319, 331, 338, 365, 367), (338, 330, 329, 373, 364, 365), (329, 328, 374, 373), (328, 327, 377, 374), (483, 481, 482, 484), (485, 483, 484, 486), (487, 485, 486, 488), (489, 487, 488, 490), (491, 489, 490, 492), (493, 491, 492, 494), (495, 493, 494, 496), (497, 495, 496, 498), (499, 497, 498, 500), (501, 499, 500, 502), (503, 504, 501, 502), (505, 506, 504, 503), (507, 508, 506, 505, 509), (510, 511, 508, 507), (512, 513, 511, 510), (514, 515, 513, 512), (516, 517, 515, 514), (518, 519, 517, 516), (520, 521, 519, 518), (522, 523, 521, 520), (524, 525, 523, 522, 526), (525, 524, 528, 527), (529, 530, 527, 528), (531, 532, 530, 529), (533, 534, 532, 531), (535, 536, 534, 533), (539, 538, 537, 536, 535, 540), (541, 539, 540, 542), (543, 541, 542, 544, 545), (546, 543, 545, 547), (548, 546, 547, 549), (482, 481, 548, 549), (552, 550, 551, 553), (554, 552, 553, 555), (556, 554, 555, 557), (558, 556, 557, 559), (560, 558, 559, 561), (562, 560, 561, 563), (564, 562, 563, 565), (566, 564, 565, 567), (568, 566, 567, 569), (570, 568, 569, 571), (572, 573, 570, 571), (574, 575, 573, 572), (577, 578, 576, 575, 574, 579), (580, 581, 578, 577), (582, 583, 581, 580), (584, 585, 583, 582), (586, 587, 585, 584), (588, 589, 587, 586), (590, 591, 589, 588), (592, 593, 591, 590), (594, 595, 593, 592), (595, 594, 597, 596), (598, 599, 596, 597), (600, 601, 599, 598), (603, 604, 602, 601, 600, 605), (606, 607, 604, 603), (608, 607, 606, 609), (610, 608, 609, 611), (612, 610, 611, 613), (614, 612, 613, 615), (616, 614, 615, 617), (551, 550, 616, 617), (620, 618, 619, 621), (622, 620, 621, 623), (624, 622, 623, 625), (626, 624, 625, 627), (628, 626, 627, 629), (630, 628, 629, 631), (632, 630, 631, 633), (634, 632, 633, 635, 636), (637, 634, 636, 638), (639, 637, 638, 640), (642, 643, 641, 639, 640), (644, 645, 643, 642), (646, 647, 645, 644), (648, 649, 647, 646), (651, 652, 650, 649, 648), (653, 403, 652, 651), (654, 404, 403, 653), (655, 401, 404, 654), (656, 657, 401, 655), (659, 660, 658, 657, 656, 661), (662, 663, 660, 659), (664, 665, 663, 662), (666, 667, 665, 664), (667, 666, 669, 668), (668, 669, 671, 670), (672, 673, 670, 671), (674, 673, 672, 675), (676, 674, 675, 677), (678, 676, 677, 679), (681, 680, 678, 679, 682, 683), (684, 681, 683, 685), (619, 618, 684, 685), (688, 686, 687, 689), (690, 688, 689, 691), (692, 690, 691, 693), (694, 692, 693, 695), (696, 694, 695, 697), (700, 699, 698, 696, 697, 701, 703, 702), (704, 700, 702, 705), (706, 704, 705, 707), (708, 706, 707, 709), (711, 710, 708, 709, 712), (711, 712, 714, 713), (715, 716, 713, 714, 717), (718, 719, 716, 715), (720, 721, 719, 718), (722, 723, 721, 720), (724, 725, 723, 722), (726, 727, 725, 724), (728, 729, 727, 726), (730, 731, 729, 728), (732, 733, 731, 730), (734, 735, 733, 732), (736, 737, 735, 734), (738, 739, 737, 736), (740, 741, 739, 738), (741, 740, 743, 742), (744, 745, 742, 743), (746, 745, 744, 747), (748, 746, 747, 749), (750, 748, 749, 751), (402, 750, 751, 752), (405, 402, 752, 753), (687, 686, 405, 753), (410, 406, 754, 755), (407, 410, 755, 756), (409, 407, 756, 411), (408, 409, 411, 757), (758, 408, 757, 759), (760, 758, 759, 761), (762, 760, 761, 763), (764, 762, 763, 765, 766), (767, 764, 766, 768), (769, 767, 768, 770), (771, 772, 769, 770), (773, 774, 772, 771), (775, 776, 774, 773), (777, 778, 776, 775), (779, 780, 778, 777), (781, 782, 780, 779), (783, 784, 782, 781), (785, 786, 784, 783), (787, 788, 786, 785), (789, 790, 788, 787), (791, 792, 790, 789), (793, 794, 792, 791), (795, 796, 794, 793), (797, 798, 796, 795), (799, 800, 798, 797, 801), (803, 804, 802, 800, 799), (805, 804, 803, 806), (807, 805, 806, 808), (809, 807, 808, 810), (811, 809, 810, 812), (814, 813, 811, 812, 815), (406, 814, 815, 754), (397, 394, 414, 415), (398, 397, 415, 416), (400, 398, 416, 816), (399, 400, 816, 817), (396, 399, 817, 818), (395, 396, 818, 819), (392, 395, 819, 820), (821, 392, 820, 822), (823, 821, 822, 824), (826, 825, 823, 824, 828, 827), (830, 831, 829, 826, 827, 832), (833, 834, 831, 830), (835, 836, 834, 833), (837, 838, 836, 835), (412, 839, 838, 837), (841, 842, 840, 839, 412), (843, 844, 842, 841, 845), (846, 847, 844, 843), (848, 849, 847, 846), (850, 851, 849, 848), (852, 853, 851, 850), (854, 855, 853, 852), (857, 859, 856, 855, 854, 858), (860, 861, 859, 857), (862, 863, 861, 860), (864, 865, 863, 862), (866, 865, 864, 867), (389, 866, 867, 868), (390, 389, 868, 869), (391, 390, 869, 870), (393, 391, 870, 413), (394, 393, 413, 414), (872, 11, 4, 871), (873, 16, 11, 872), (874, 22, 16, 873), (875, 28, 22, 874), (876, 33, 28, 875), (877, 39, 33, 876), (878, 44, 39, 877), (879, 52, 44, 878, 880), (57, 52, 879, 881), (63, 57, 881, 882), (386, 68, 63, 882, 883), (73, 68, 386, 387), (80, 73, 387, 388), (84, 80, 388, 884), (90, 84, 884, 885, 886), (95, 90, 886, 384), (103, 95, 384, 385), (107, 103, 385, 380), (113, 107, 380, 379), (118, 113, 379, 381), (124, 118, 381, 382), (131, 124, 382, 383), (135, 131, 383, 887), (142, 135, 887, 888), (146, 142, 888, 889, 890), (891, 154, 146, 890), (892, 159, 154, 891), (893, 165, 159, 892), (894, 171, 165, 893), (895, 176, 171, 894), (433, 4, 11, 16, 22, 28, 33, 39, 44, 52, 57, 63, 68, 73, 80, 84, 90, 95, 418, 417, 419, 420, 421, 422, 423, 424, 425, 426, 427, 428, 429, 430, 431, 432), (418, 95, 103, 107, 113, 118, 124, 131, 135, 142, 146, 154, 159, 165, 171, 176, 182, 4, 433, 434, 435, 436, 437, 438, 439, 440, 441, 442, 443, 444, 445, 446, 447, 448), (896, 182, 176, 895), (4, 182, 896, 871), (6, 10, 898, 897, 5, 2, 900, 899), (12, 14, 10, 6), (18, 20, 14, 12), (24, 26, 20, 18), (31, 34, 26, 24), (36, 40, 34, 31), (42, 46, 40, 36), (50, 46, 42, 47), (47, 53, 55, 50), (53, 58, 61, 55), (58, 64, 69, 61), (64, 70, 75, 69), (70, 77, 78, 75), (77, 83, 85, 78), (83, 88, 89, 85), (89, 88, 93, 94), (102, 94, 93, 100), (109, 102, 100, 105), (115, 109, 105, 112), (119, 115, 112, 117), (125, 119, 117, 122), (130, 125, 122, 129), (136, 130, 129, 134), (139, 140, 136, 134), (140, 139, 143, 147), (147, 143, 150, 151), (151, 150, 155, 158), (158, 155, 162, 164), (164, 162, 166, 169), (169, 166, 173, 177), (177, 173, 180, 183), (5, 183, 180, 2), (8, 9, 3, 0), (13, 15, 9, 8), (19, 21, 15, 13), (25, 29, 21, 19, 901), (32, 35, 29, 25), (37, 38, 35, 32), (43, 45, 38, 37), (43, 48, 51, 45), (48, 54, 56, 51), (62, 56, 54, 59), (67, 62, 59, 65), (72, 67, 65, 71), (79, 72, 71, 76), (86, 79, 76, 82), (91, 86, 82, 87), (97, 91, 87, 903, 902, 92), (101, 97, 92, 904, 98), (108, 101, 98, 104), (114, 108, 104, 110), (120, 114, 110, 116), (126, 120, 116, 123), (132, 126, 123, 127), (137, 132, 127, 133), (133, 138, 141, 137), (138, 145, 148, 141), (149, 153, 148, 145), (156, 160, 153, 149), (161, 163, 160, 156), (905, 167, 170, 163, 161), (172, 174, 170, 167), (465, 3, 9, 15, 21, 29, 35, 38, 45, 51, 56, 62, 67, 72, 79, 86, 91, 97, 450, 449, 451, 452, 453, 454, 455, 456, 457, 458, 459, 460, 461, 462, 463, 464), (450, 97, 101, 108, 114, 120, 126, 132, 137, 141, 148, 153, 160, 163, 170, 174, 181, 3, 465, 466, 467, 468, 469, 470, 471, 472, 473, 474, 475, 476, 477, 478, 479, 480), (178, 181, 174, 172), (3, 181, 178, 0)])
_uv = me_cube.uv_layers.new(name='UVMap')
_uv.uv.foreach_set('vector', [0.625, 0.5, 0.875, 0.5, 0.875, 0.75, 0.625, 0.75, 0.3874, 0.8946, 0.388, 0.8949, 0.375, 1.0, 0.375, 0.75, 0.388, 0.8551, 0.3874, 0.8554, 0.3866, 0.8565, 0.386, 0.8584, 0.3854, 0.8609, 0.3849, 0.8639, 0.3846, 0.8673, 0.3844, 0.8711, 0.3843, 0.875, 0.3844, 0.8789, 0.3846, 0.8827, 0.3849, 0.8861, 0.3854, 0.8891, 0.386, 0.8916, 0.3866, 0.8935, 0.3965, 0.8704, 0.3964, 0.875, 0.3967, 0.8896, 0.3975, 0.9037, 0.3988, 0.9167, 0.4006, 0.928, 0.4028, 0.9374, 0.4052, 0.9443, 0.4079, 0.9486, 0.4107, 0.95, 0.4135, 0.9486, 0.4162, 0.9443, 0.4187, 0.9374, 0.4208, 0.928, 0.4226, 0.9167, 0.4239, 0.9037, 0.4247, 0.8896, 0.4248, 0.8846, 0.4304, 0.8874, 0.4306, 0.8891, 0.4312, 0.8916, 0.4319, 0.8935, 0.4326, 0.8946, 0.4333, 0.895, 0.4341, 0.8946, 0.4348, 0.8935, 0.4354, 0.8916, 0.436, 0.8891, 0.4365, 0.8861, 0.4369, 0.8827, 0.4371, 0.8789, 0.4371, 0.875, 0.4371, 0.875, 0.4371, 0.8749, 0.4487, 0.8705, 0.4486, 0.875, 0.4489, 0.8935, 0.4499, 0.9114, 0.4516, 0.9278, 0.4539, 0.9422, 0.4566, 0.954, 0.4597, 0.9628, 0.4631, 0.9682, 0.4667, 0.97, 0.4702, 0.9682, 0.4736, 0.9628, 0.4767, 0.954, 0.4795, 0.9422, 0.4817, 0.9278, 0.4834, 0.9114, 0.4844, 0.8935, 0.4848, 0.875, 0.4844, 0.8565, 0.4834, 0.8386, 0.4817, 0.8222, 0.4795, 0.8078, 0.4767, 0.796, 0.4736, 0.7872, 0.4702, 0.7818, 0.4667, 0.78, 0.4631, 0.7818, 0.4597, 0.7872, 0.4566, 0.796, 0.4539, 0.8078, 0.4516, 0.8222, 0.4499, 0.8386, 0.4489, 0.8565, 0.4487, 0.8671, 0.4371, 0.8713, 0.4371, 0.8711, 0.4369, 0.8673, 0.4365, 0.8639, 0.436, 0.8609, 0.4354, 0.8584, 0.4348, 0.8565, 0.4341, 0.8554, 0.4333, 0.855, 0.4326, 0.8554, 0.4319, 0.8565, 0.4312, 0.8584, 0.4306, 0.8609, 0.4305, 0.8617, 0.4247, 0.861, 0.4247, 0.8604, 0.4239, 0.8463, 0.4226, 0.8333, 0.4208, 0.822, 0.4187, 0.8126, 0.4162, 0.8057, 0.4135, 0.8014, 0.4107, 0.8, 0.4079, 0.8014, 0.4052, 0.8057, 0.4028, 0.8126, 0.4006, 0.822, 0.3988, 0.8333, 0.3975, 0.8463, 0.3969, 0.8576, 0.3896, 0.8567, 0.3896, 0.8565, 0.3888, 0.8554, 0.3881, 0.855, 0.388, 0.8551, 0.375, 0.75, 0.625, 0.75, 0.625, 1.0, 0.375, 1.0, 0.388, 0.8949, 0.3881, 0.895, 0.3888, 0.8946, 0.3896, 0.8935, 0.3902, 0.8916, 0.3908, 0.8891, 0.3913, 0.8861, 0.3916, 0.8827, 0.3918, 0.8789, 0.3919, 0.875, 0.3918, 0.8711, 0.3916, 0.868, 0.4487, 0.8671, 0.4487, 0.8705, 0.4371, 0.8749, 0.4371, 0.8713, 0.3969, 0.8576, 0.3967, 0.8604, 0.3965, 0.8704, 0.3916, 0.868, 0.3916, 0.8673, 0.3913, 0.8639, 0.3908, 0.8609, 0.3902, 0.8584, 0.3896, 0.8567, 0.4302, 0.8861, 0.4304, 0.8874, 0.4248, 0.8846, 0.425, 0.875, 0.4247, 0.861, 0.4305, 0.8617, 0.4302, 0.8639, 0.4298, 0.8673, 0.4296, 0.8711, 0.4295, 0.875, 0.4296, 0.8789, 0.4298, 0.8827, 0.5146, 0.04326, 0.375, 0.0, 0.625, 0.0, 0.5206, 0.04209, 0.5206, 0.04184, 0.52, 0.04085, 0.5193, 0.04011, 0.5186, 0.03965, 0.5179, 0.0395, 0.5171, 0.03965, 0.5164, 0.04011, 0.5157, 0.04085, 0.5152, 0.04184, 0.5147, 0.04306, 0.5099, 0.1437, 0.625, 0.25, 0.5206, 0.2079, 0.521, 0.2069, 0.5214, 0.2056, 0.5216, 0.2041, 0.5217, 0.2025, 0.5216, 0.2009, 0.5214, 0.1994, 0.521, 0.1981, 0.5206, 0.1968, 0.52, 0.1958, 0.5193, 0.1951, 0.5186, 0.1947, 0.5179, 0.1945, 0.5178, 0.1945, 0.5079, 0.1451, 0.5097, 0.1439, 0.5079, 0.1451, 0.5178, 0.1945, 0.5171, 0.1947, 0.5164, 0.1951, 0.5157, 0.1958, 0.5152, 0.1968, 0.5147, 0.1981, 0.5143, 0.1994, 0.5141, 0.2009, 0.514, 0.2025, 0.5141, 0.2041, 0.5143, 0.2056, 0.5147, 0.2069, 0.5152, 0.2082, 0.5157, 0.2092, 0.5164, 0.2099, 0.5171, 0.2103, 0.5179, 0.2105, 0.5186, 0.2103, 0.5193, 0.2099, 0.52, 0.2092, 0.5206, 0.2082, 0.5206, 0.2079, 0.625, 0.25, 0.375, 0.25, 0.375, 0.0, 0.5146, 0.04326, 0.5143, 0.04444, 0.5141, 0.04594, 0.514, 0.0475, 0.5141, 0.04906, 0.5143, 0.05056, 0.5147, 0.05194, 0.5152, 0.05316, 0.5157, 0.05415, 0.5164, 0.05489, 0.5171, 0.05535, 0.5179, 0.0555, 0.5186, 0.05535, 0.5193, 0.05489, 0.5197, 0.0545, 0.5079, 0.1049, 0.5079, 0.1049, 0.506, 0.1045, 0.504, 0.1049, 0.5022, 0.1061, 0.5005, 0.108, 0.499, 0.1105, 0.4978, 0.1136, 0.4969, 0.1172, 0.4964, 0.121, 0.4962, 0.125, 0.4964, 0.129, 0.4969, 0.1328, 0.4978, 0.1364, 0.499, 0.1395, 0.5005, 0.142, 0.5022, 0.1439, 0.504, 0.1451, 0.506, 0.1455, 0.5079, 0.1451, 0.5345, 0.1254, 0.5349, 0.1333, 0.5361, 0.1413, 0.5379, 0.1486, 0.5405, 0.1551, 0.5435, 0.1603, 0.547, 0.1643, 0.5508, 0.1667, 0.5548, 0.1675, 0.5587, 0.1667, 0.5625, 0.1643, 0.564, 0.1626, 0.5899, 0.1955, 0.5896, 0.1958, 0.589, 0.1968, 0.5885, 0.1981, 0.5881, 0.1994, 0.5879, 0.2009, 0.5879, 0.2025, 0.5879, 0.2041, 0.5881, 0.2056, 0.5885, 0.2069, 0.589, 0.2082, 0.5896, 0.2092, 0.5902, 0.2099, 0.5909, 0.2103, 0.5917, 0.2105, 0.5924, 0.2103, 0.5931, 0.2099, 0.5938, 0.2092, 0.5944, 0.2082, 0.5948, 0.2069, 0.5952, 0.2056, 0.5954, 0.2041, 0.5955, 0.2025, 0.5954, 0.2009, 0.5952, 0.1994, 0.5948, 0.1981, 0.5944, 0.1968, 0.5938, 0.1958, 0.5931, 0.1951, 0.5924, 0.1947, 0.5917, 0.1945, 0.5909, 0.1947, 0.5902, 0.1951, 0.5901, 0.1952, 0.5667, 0.1592, 0.5691, 0.1551, 0.5716, 0.1486, 0.5735, 0.1413, 0.5746, 0.1333, 0.575, 0.125, 0.5746, 0.1167, 0.5738, 0.1114, 0.5945, 0.1173, 0.594, 0.121, 0.5938, 0.125, 0.594, 0.129, 0.5946, 0.1328, 0.5955, 0.1364, 0.5967, 0.1395, 0.5981, 0.142, 0.5998, 0.1439, 0.6017, 0.1451, 0.6036, 0.1455, 0.6055, 0.1451, 0.6073, 0.1439, 0.609, 0.142, 0.6105, 0.1395, 0.6117, 0.1364, 0.6126, 0.1328, 0.6131, 0.129, 0.6133, 0.125, 0.6131, 0.121, 0.6126, 0.1172, 0.6117, 0.1136, 0.6105, 0.1105, 0.609, 0.108, 0.6073, 0.1061, 0.6055, 0.1049, 0.6036, 0.1045, 0.6017, 0.1049, 0.6013, 0.1051, 0.5924, 0.05532, 0.5931, 0.05489, 0.5938, 0.05415, 0.5944, 0.05316, 0.5948, 0.05194, 0.5952, 0.05056, 0.5954, 0.04906, 0.5955, 0.0475, 0.5954, 0.04594, 0.5952, 0.04444, 0.5948, 0.04306, 0.5944, 0.04184, 0.5938, 0.04085, 0.5931, 0.04011, 0.5924, 0.03965, 0.5917, 0.0395, 0.5909, 0.03965, 0.5902, 0.04011, 0.5896, 0.04085, 0.589, 0.04184, 0.5885, 0.04306, 0.5881, 0.04444, 0.5879, 0.04594, 0.5879, 0.0475, 0.5879, 0.04906, 0.5881, 0.05056, 0.5885, 0.05194, 0.589, 0.05316, 0.5896, 0.05415, 0.5899, 0.05454, 0.564, 0.08736, 0.5625, 0.08574, 0.5587, 0.08332, 0.5548, 0.0825, 0.5508, 0.08332, 0.547, 0.08574, 0.5435, 0.08966, 0.5432, 0.0902, 0.5216, 0.04933, 0.5216, 0.04906, 0.5217, 0.0475, 0.5216, 0.04594, 0.5214, 0.04444, 0.521, 0.04306, 0.5206, 0.04209, 0.625, 0.0, 0.625, 0.25, 0.5099, 0.1437, 0.5114, 0.142, 0.5129, 0.1395, 0.5141, 0.1364, 0.515, 0.1328, 0.5155, 0.129, 0.5155, 0.1289, 0.5945, 0.1173, 0.5738, 0.1114, 0.5735, 0.1087, 0.5716, 0.1014, 0.5691, 0.09495, 0.5667, 0.09078, 0.5901, 0.05476, 0.5902, 0.05489, 0.5909, 0.05535, 0.5917, 0.0555, 0.5924, 0.05535, 0.5924, 0.05532, 0.6013, 0.1051, 0.5998, 0.1061, 0.5981, 0.108, 0.5967, 0.1105, 0.5955, 0.1136, 0.5946, 0.1172, 0.5901, 0.05476, 0.5667, 0.09078, 0.566, 0.08966, 0.564, 0.08736, 0.5899, 0.05454, 0.5899, 0.1955, 0.564, 0.1626, 0.566, 0.1603, 0.5667, 0.1592, 0.5901, 0.1952, 0.5216, 0.04933, 0.5432, 0.0902, 0.5405, 0.09495, 0.5379, 0.1014, 0.5361, 0.1087, 0.5349, 0.1167, 0.5345, 0.125, 0.5345, 0.1254, 0.5155, 0.1289, 0.5157, 0.125, 0.5155, 0.121, 0.515, 0.1172, 0.5141, 0.1136, 0.5129, 0.1105, 0.5114, 0.108, 0.5097, 0.1061, 0.5079, 0.1049, 0.5197, 0.0545, 0.52, 0.05415, 0.5206, 0.05316, 0.521, 0.05194, 0.5214, 0.05056, 0.125, 0.5, 0.375, 0.5, 0.375, 0.75, 0.125, 0.75, 0.5157, 0.625, 0.5345, 0.625, 0.5349, 0.6333, 0.5361, 0.6413, 0.5379, 0.6486, 0.5405, 0.6551, 0.5435, 0.6603, 0.547, 0.6643, 0.5508, 0.6667, 0.5548, 0.6675, 0.5587, 0.6667, 0.5625, 0.6643, 0.564, 0.6626, 0.5899, 0.6955, 0.5896, 0.6958, 0.589, 0.6968, 0.5885, 0.6981, 0.5881, 0.6994, 0.5879, 0.7009, 0.5879, 0.7025, 0.5879, 0.7041, 0.5881, 0.7056, 0.5885, 0.7069, 0.589, 0.7082, 0.5896, 0.7092, 0.5902, 0.7099, 0.5909, 0.7103, 0.5917, 0.7105, 0.5924, 0.7103, 0.5931, 0.7099, 0.5938, 0.7092, 0.5944, 0.7082, 0.5948, 0.7069, 0.5952, 0.7056, 0.5954, 0.7041, 0.5955, 0.7025, 0.5954, 0.7009, 0.5952, 0.6994, 0.5948, 0.6981, 0.5944, 0.6968, 0.5943, 0.6967, 0.6035, 0.6455, 0.6036, 0.6455, 0.6055, 0.6451, 0.6073, 0.6439, 0.609, 0.642, 0.6105, 0.6395, 0.6117, 0.6364, 0.6126, 0.6328, 0.6131, 0.629, 0.6133, 0.625, 0.6131, 0.621, 0.6126, 0.6172, 0.6117, 0.6136, 0.6105, 0.6105, 0.609, 0.608, 0.6073, 0.6061, 0.6055, 0.6049, 0.6036, 0.6045, 0.6035, 0.6045, 0.5943, 0.5533, 0.5944, 0.5532, 0.5948, 0.5519, 0.5952, 0.5506, 0.5954, 0.5491, 0.5955, 0.5475, 0.5954, 0.5459, 0.5952, 0.5444, 0.5948, 0.5431, 0.5948, 0.543, 0.625, 0.5, 0.625, 0.75, 0.5206, 0.7079, 0.521, 0.7069, 0.5214, 0.7056, 0.5216, 0.7041, 0.5217, 0.7025, 0.5216, 0.7009, 0.5214, 0.6994, 0.521, 0.6981, 0.5206, 0.6968, 0.52, 0.6958, 0.5193, 0.6951, 0.5186, 0.6947, 0.5179, 0.6945, 0.5178, 0.6945, 0.5079, 0.6451, 0.5097, 0.6439, 0.5114, 0.642, 0.5129, 0.6395, 0.5141, 0.6364, 0.515, 0.6328, 0.5155, 0.629, 0.5901, 0.6952, 0.5667, 0.6592, 0.5691, 0.6551, 0.5716, 0.6486, 0.5735, 0.6413, 0.5746, 0.6333, 0.575, 0.625, 0.5746, 0.6167, 0.5735, 0.6087, 0.5716, 0.6014, 0.5691, 0.5949, 0.566, 0.5897, 0.5638, 0.5872, 0.5885, 0.552, 0.589, 0.5532, 0.5896, 0.5542, 0.5902, 0.5549, 0.5909, 0.5553, 0.5917, 0.5555, 0.5924, 0.5553, 0.5931, 0.5549, 0.5938, 0.5542, 0.5943, 0.5533, 0.6035, 0.6045, 0.6017, 0.6049, 0.5998, 0.6061, 0.5981, 0.608, 0.5967, 0.6105, 0.5955, 0.6136, 0.5946, 0.6172, 0.594, 0.621, 0.5938, 0.625, 0.594, 0.629, 0.5946, 0.6328, 0.5955, 0.6364, 0.5967, 0.6395, 0.5981, 0.642, 0.5998, 0.6439, 0.6017, 0.6451, 0.6035, 0.6455, 0.5943, 0.6967, 0.5938, 0.6958, 0.5931, 0.6951, 0.5924, 0.6947, 0.5917, 0.6945, 0.5909, 0.6947, 0.5902, 0.6951, 0.5899, 0.6955, 0.564, 0.6626, 0.566, 0.6603, 0.5667, 0.6592, 0.5901, 0.6952, 0.5638, 0.5872, 0.5625, 0.5857, 0.5587, 0.5833, 0.5548, 0.5825, 0.5508, 0.5833, 0.547, 0.5857, 0.5435, 0.5897, 0.5405, 0.5949, 0.5379, 0.6014, 0.5361, 0.6087, 0.5349, 0.6167, 0.5345, 0.625, 0.5157, 0.625, 0.5157, 0.625, 0.5155, 0.621, 0.515, 0.6172, 0.5141, 0.6136, 0.5129, 0.6105, 0.5114, 0.608, 0.5099, 0.6063, 0.625, 0.5, 0.5948, 0.543, 0.5944, 0.5418, 0.5938, 0.5408, 0.5931, 0.5401, 0.5924, 0.5397, 0.5917, 0.5395, 0.5909, 0.5397, 0.5902, 0.5401, 0.5896, 0.5408, 0.589, 0.5418, 0.5885, 0.5431, 0.5881, 0.5444, 0.5879, 0.5459, 0.5879, 0.5475, 0.5879, 0.5491, 0.5881, 0.5506, 0.5885, 0.5519, 0.5885, 0.552, 0.5079, 0.6451, 0.5079, 0.6451, 0.5178, 0.6945, 0.5171, 0.6947, 0.5164, 0.6951, 0.5157, 0.6958, 0.5152, 0.6968, 0.5147, 0.6981, 0.5143, 0.6994, 0.5141, 0.7009, 0.514, 0.7025, 0.5141, 0.7041, 0.5143, 0.7056, 0.5146, 0.7067, 0.375, 0.75, 0.375, 0.5, 0.625, 0.5, 0.5206, 0.5421, 0.5206, 0.5418, 0.52, 0.5408, 0.5193, 0.5401, 0.5186, 0.5397, 0.5179, 0.5395, 0.5171, 0.5397, 0.5164, 0.5401, 0.5157, 0.5408, 0.5152, 0.5418, 0.5147, 0.5431, 0.5143, 0.5444, 0.5141, 0.5459, 0.514, 0.5475, 0.5141, 0.5491, 0.5143, 0.5506, 0.5147, 0.5519, 0.5152, 0.5532, 0.5157, 0.5542, 0.5164, 0.5549, 0.5171, 0.5553, 0.5178, 0.5555, 0.5097, 0.6061, 0.5079, 0.6049, 0.506, 0.6045, 0.504, 0.6049, 0.5022, 0.6061, 0.5005, 0.608, 0.499, 0.6105, 0.4978, 0.6136, 0.4969, 0.6172, 0.4964, 0.621, 0.4962, 0.625, 0.4964, 0.629, 0.4969, 0.6328, 0.4978, 0.6364, 0.499, 0.6395, 0.5005, 0.642, 0.5022, 0.6439, 0.504, 0.6451, 0.506, 0.6455, 0.5178, 0.5555, 0.5179, 0.5555, 0.5186, 0.5553, 0.5193, 0.5549, 0.52, 0.5542, 0.5206, 0.5532, 0.521, 0.5519, 0.5214, 0.5506, 0.5216, 0.5491, 0.5217, 0.5475, 0.5216, 0.5459, 0.5214, 0.5444, 0.521, 0.5431, 0.5206, 0.5421, 0.625, 0.5, 0.5099, 0.6063, 0.5097, 0.6061, 0.5097, 0.6061, 0.5206, 0.7082, 0.5206, 0.7079, 0.625, 0.75, 0.375, 0.75, 0.5146, 0.7067, 0.5147, 0.7069, 0.5152, 0.7082, 0.5157, 0.7092, 0.5164, 0.7099, 0.5171, 0.7103, 0.5179, 0.7105, 0.5186, 0.7103, 0.5193, 0.7099, 0.52, 0.7092, 0.3911, 0.3854, 0.3914, 0.3822, 0.3965, 0.3796, 0.3967, 0.3896, 0.3968, 0.3911, 0.3895, 0.3923, 0.3901, 0.3906, 0.3906, 0.3883, 0.4248, 0.3864, 0.425, 0.375, 0.4248, 0.3654, 0.4307, 0.3625, 0.4304, 0.3646, 0.43, 0.3678, 0.4298, 0.3713, 0.4298, 0.375, 0.4298, 0.3787, 0.43, 0.3822, 0.4304, 0.3854, 0.3914, 0.3822, 0.3916, 0.3787, 0.3917, 0.375, 0.3916, 0.3713, 0.3914, 0.3678, 0.3911, 0.3646, 0.3906, 0.3617, 0.3901, 0.3594, 0.3895, 0.3577, 0.3888, 0.3566, 0.3881, 0.3562, 0.375, 0.25, 0.625, 0.25, 0.625, 0.5, 0.375, 0.5, 0.3881, 0.3938, 0.3888, 0.3934, 0.3895, 0.3923, 0.3968, 0.3911, 0.3975, 0.4037, 0.3988, 0.4167, 0.4006, 0.428, 0.4028, 0.4374, 0.4052, 0.4443, 0.4079, 0.4486, 0.4107, 0.45, 0.4135, 0.4486, 0.4162, 0.4443, 0.4187, 0.4374, 0.4208, 0.428, 0.4226, 0.4167, 0.4239, 0.4037, 0.4247, 0.3896, 0.4248, 0.3864, 0.4304, 0.3854, 0.4308, 0.3883, 0.4313, 0.3906, 0.432, 0.3923, 0.4326, 0.3934, 0.4333, 0.3938, 0.434, 0.3934, 0.4347, 0.3923, 0.4353, 0.3906, 0.4359, 0.3883, 0.4363, 0.3854, 0.4366, 0.3822, 0.4368, 0.3787, 0.4487, 0.3829, 0.4489, 0.3935, 0.4499, 0.4114, 0.4516, 0.4278, 0.4539, 0.4422, 0.4566, 0.454, 0.4597, 0.4628, 0.4631, 0.4682, 0.4667, 0.47, 0.4702, 0.4682, 0.4736, 0.4628, 0.4767, 0.454, 0.4795, 0.4422, 0.4817, 0.4278, 0.4834, 0.4114, 0.4844, 0.3935, 0.4848, 0.375, 0.4844, 0.3565, 0.4834, 0.3386, 0.4817, 0.3222, 0.4795, 0.3078, 0.4767, 0.296, 0.4736, 0.2872, 0.4702, 0.2818, 0.4667, 0.28, 0.4631, 0.2818, 0.4597, 0.2872, 0.4566, 0.296, 0.4539, 0.3078, 0.4516, 0.3222, 0.4499, 0.3386, 0.4489, 0.3565, 0.4486, 0.375, 0.4487, 0.3795, 0.4369, 0.375, 0.4368, 0.3713, 0.4366, 0.3678, 0.4363, 0.3646, 0.4359, 0.3617, 0.4353, 0.3594, 0.4347, 0.3577, 0.434, 0.3566, 0.4333, 0.3562, 0.4326, 0.3566, 0.432, 0.3577, 0.4313, 0.3594, 0.4308, 0.3617, 0.4307, 0.3625, 0.4248, 0.3654, 0.4247, 0.3604, 0.4239, 0.3463, 0.4226, 0.3333, 0.4208, 0.322, 0.4187, 0.3126, 0.4162, 0.3057, 0.4135, 0.3014, 0.4107, 0.3, 0.4079, 0.3014, 0.4052, 0.3057, 0.4028, 0.3126, 0.4006, 0.322, 0.3988, 0.3333, 0.3975, 0.3463, 0.3967, 0.3604, 0.3964, 0.375, 0.3965, 0.3796, 0.4487, 0.3829, 0.4368, 0.3787, 0.4369, 0.375, 0.4487, 0.3795, 0.3881, 0.3938, 0.375, 0.5, 0.375, 0.25, 0.3881, 0.3562, 0.3874, 0.3566, 0.3867, 0.3577, 0.3861, 0.3594, 0.3856, 0.3617, 0.3851, 0.3646, 0.3848, 0.3678, 0.3846, 0.3713, 0.3845, 0.375, 0.3846, 0.3787, 0.3848, 0.3822, 0.3851, 0.3854, 0.3856, 0.3883, 0.3861, 0.3906, 0.3867, 0.3923, 0.3874, 0.3934, 1.0, 0.5, 0.9688, 0.5, 0.9688, 0.5, 1.0, 0.5, 0.9688, 0.5, 0.9688, 0.5, 0.9375, 0.5, 0.9375, 0.5, 0.9375, 0.5, 0.9375, 0.5, 0.9062, 0.5, 0.9062, 0.5, 0.9062, 0.5, 0.9062, 0.5, 0.875, 0.5, 0.875, 0.5, 0.875, 0.5, 0.875, 0.5, 0.8438, 0.5, 0.8438, 0.5, 0.8438, 0.5, 0.8438, 0.5, 0.8125, 0.5, 0.8125, 0.5, 0.8125, 0.5, 0.8125, 0.5, 0.7812, 0.5, 0.7812, 0.5, 0.7812, 0.5, 0.75, 0.5, 0.75, 0.5, 0.7812, 0.5, 0.75, 0.5, 0.7188, 0.5, 0.7188, 0.5, 0.75, 0.5, 0.7188, 0.5, 0.7188, 0.5, 0.6875, 0.5, 0.6875, 0.5, 0.6875, 0.5, 0.6875, 0.5, 0.6562, 0.5, 0.6562, 0.5, 0.6562, 0.5, 0.6562, 0.5, 0.625, 0.5, 0.625, 0.5, 0.625, 0.5, 0.625, 0.5, 0.5938, 0.5, 0.5938, 0.5, 0.5938, 0.5, 0.5938, 0.5, 0.5625, 0.5, 0.5625, 0.5, 0.5625, 0.5, 0.5625, 0.5, 0.5312, 0.5, 0.5312, 0.5, 0.5312, 0.5, 0.5312, 0.5, 0.5, 0.5, 0.5, 0.5, 0.5, 0.5, 0.5, 0.5, 0.4688, 0.5, 0.4688, 0.5, 0.4688, 0.5, 0.4688, 0.5, 0.4375, 0.5, 0.4375, 0.5, 0.4375, 0.5, 0.4375, 0.5, 0.4062, 0.5, 0.4062, 0.5, 0.4062, 0.5, 0.4062, 0.5, 0.375, 0.5, 0.375, 0.5, 0.375, 0.5, 0.375, 0.5, 0.3438, 0.5, 0.3438, 0.5, 0.3438, 0.5, 0.3438, 0.5, 0.3125, 0.5, 0.3125, 0.5, 0.3125, 0.5, 0.3125, 0.5, 0.2812, 0.5, 0.2812, 0.5, 0.2812, 0.5, 0.2812, 0.5, 0.25, 0.5, 0.25, 0.5, 0.25, 0.5, 0.25, 0.5, 0.2188, 0.5, 0.2188, 0.5, 0.2188, 0.5, 0.2188, 0.5, 0.1875, 0.5, 0.1875, 0.5, 0.1875, 0.5, 0.1875, 0.5, 0.1562, 0.5, 0.1562, 0.5, 0.1562, 0.5, 0.1562, 0.5, 0.125, 0.5, 0.125, 0.5, 0.125, 0.5, 0.125, 0.5, 0.09375, 0.5, 0.09375, 0.5, 0.09375, 0.5, 0.09375, 0.5, 0.0625, 0.5, 0.0625, 0.5, 0.0625, 0.5, 0.0625, 0.5, 0.03125, 0.5, 0.03125, 0.5, 0.03125, 0.5, 0.03125, 0.5, 0.0, 0.5, 0.0, 0.5, 1.0, 0.5, 0.9688, 0.5, 0.9688, 0.5, 1.0, 0.5, 0.9688, 0.5, 0.9375, 0.5, 0.9375, 0.5, 0.9688, 0.5, 0.9375, 0.5, 0.9062, 0.5, 0.9062, 0.5, 0.9375, 0.5, 0.9062, 0.5, 0.875, 0.5, 0.875, 0.5, 0.9062, 0.5, 0.875, 0.5, 0.875, 0.5, 0.8438, 0.5, 0.8438, 0.5, 0.8438, 0.5, 0.8438, 0.5, 0.8125, 0.5, 0.8125, 0.5, 0.8125, 0.5, 0.7812, 0.5, 0.7812, 0.5, 0.8125, 0.5, 0.7812, 0.5, 0.75, 0.5, 0.75, 0.5, 0.7812, 0.5, 0.75, 0.5, 0.7188, 0.5, 0.7188, 0.5, 0.75, 0.5, 0.7188, 0.5, 0.7188, 0.5, 0.6875, 0.5, 0.6875, 0.5, 0.6875, 0.5, 0.6875, 0.5, 0.6562, 0.5, 0.6562, 0.5, 0.6562, 0.5, 0.6562, 0.5, 0.625, 0.5, 0.625, 0.5, 0.625, 0.5, 0.625, 0.5, 0.5938, 0.5, 0.5938, 0.5, 0.5938, 0.5, 0.5938, 0.5, 0.5625, 0.5, 0.5625, 0.5, 0.5625, 0.5, 0.5625, 0.5, 0.5312, 0.5, 0.5312, 0.5, 0.5312, 0.5, 0.5312, 0.5, 0.5, 0.5, 0.5, 0.5, 0.5, 0.5, 0.4688, 0.5, 0.4688, 0.5, 0.5, 0.5, 0.4688, 0.5, 0.4688, 0.5, 0.4375, 0.5, 0.4375, 0.5, 0.4375, 0.5, 0.4375, 0.5, 0.4062, 0.5, 0.4062, 0.5, 0.4062, 0.5, 0.4062, 0.5, 0.3831, 0.5, 0.375, 0.5, 0.375, 0.5, 0.375, 0.5, 0.375, 0.5, 0.3438, 0.5, 0.3438, 0.5, 0.3438, 0.5, 0.3438, 0.5, 0.3125, 0.5, 0.3125, 0.5, 0.3125, 0.5, 0.3125, 0.5, 0.2812, 0.5, 0.2812, 0.5, 0.2812, 0.5, 0.2812, 0.5, 0.25, 0.5, 0.25, 0.5, 0.25, 0.5, 0.25, 0.5, 0.2188, 0.5, 0.2188, 0.5, 0.2188, 0.5, 0.1875, 0.5, 0.1875, 0.5, 0.2188, 0.5, 0.1875, 0.5, 0.1562, 0.5, 0.1562, 0.5, 0.1875, 0.5, 0.1562, 0.5, 0.125, 0.5, 0.125, 0.5, 0.1562, 0.5, 0.125, 0.5, 0.09375, 0.5, 0.09375, 0.5, 0.125, 0.5, 0.09375, 0.5, 0.09375, 0.5, 0.0625, 0.5, 0.0625, 0.5, 0.0625, 0.5, 0.03125, 0.5, 0.03125, 0.5, 0.0625, 0.5, 0.03125, 0.5, 0.0, 0.5, 0.0, 0.5, 0.03125, 0.5, 0.9757, 0.5, 0.9688, 0.5, 0.9688, 1.0, 0.9701, 1.0, 1.0, 1.0, 1.0, 0.5, 0.9688, 0.5, 0.9375, 0.5, 0.9375, 1.0, 0.9688, 1.0, 0.9375, 0.5, 0.9062, 0.5, 0.9062, 1.0, 0.9375, 1.0, 0.9062, 0.5, 0.875, 0.5, 0.875, 1.0, 0.9062, 1.0, 0.875, 0.5, 0.8438, 0.5, 0.8438, 1.0, 0.875, 1.0, 0.8438, 0.5, 0.8125, 0.5, 0.8125, 1.0, 0.8438, 1.0, 0.8125, 0.5, 0.7812, 0.5, 0.7812, 1.0, 0.8125, 1.0, 0.7812, 1.0, 0.7812, 0.5, 0.75, 0.5, 0.75, 1.0, 0.75, 1.0, 0.75, 0.5, 0.7188, 0.5, 0.7188, 1.0, 0.7188, 1.0, 0.7188, 0.5, 0.6875, 0.5, 0.6875, 1.0, 0.6875, 1.0, 0.6875, 0.5, 0.6562, 0.5, 0.6562, 1.0, 0.625, 1.0, 0.6562, 1.0, 0.6562, 0.5, 0.625, 0.5, 0.5938, 1.0, 0.625, 1.0, 0.625, 0.5, 0.5938, 0.5, 0.5625, 1.0, 0.5938, 1.0, 0.5938, 0.5, 0.5625, 0.5, 0.5312, 0.5, 0.5312, 1.0, 0.5374, 1.0, 0.5625, 1.0, 0.5625, 0.5, 0.5345, 0.5, 0.5, 0.5, 0.5, 1.0, 0.5098, 1.0, 0.5312, 1.0, 0.5312, 0.5, 0.5098, 0.5, 0.4688, 0.5, 0.4688, 1.0, 0.5, 1.0, 0.5, 0.5, 0.4688, 1.0, 0.4688, 0.5, 0.4375, 0.5, 0.4375, 1.0, 0.4062, 1.0, 0.4375, 1.0, 0.4375, 0.5, 0.4062, 0.5, 0.375, 1.0, 0.4062, 1.0, 0.4062, 0.5, 0.375, 0.5, 0.3438, 1.0, 0.375, 1.0, 0.375, 0.5, 0.3438, 0.5, 0.3125, 1.0, 0.3438, 1.0, 0.3438, 0.5, 0.3125, 0.5, 0.2812, 0.5, 0.2812, 1.0, 0.3125, 1.0, 0.3125, 0.5, 0.25, 1.0, 0.2812, 1.0, 0.2812, 0.5, 0.25, 0.5, 0.2188, 1.0, 0.25, 1.0, 0.25, 0.5, 0.2188, 0.5, 0.2188, 0.5, 0.1875, 0.5, 0.1875, 1.0, 0.2188, 1.0, 0.1875, 0.5, 0.1562, 0.5, 0.1562, 1.0, 0.1875, 1.0, 0.1562, 0.5, 0.125, 0.5, 0.125, 1.0, 0.1562, 1.0, 0.125, 0.5, 0.09375, 0.5, 0.09375, 1.0, 0.125, 1.0, 0.09375, 0.5, 0.0625, 0.5, 0.0625, 1.0, 0.09375, 1.0, 0.03125, 0.5, 0.03125, 1.0, 0.0625, 1.0, 0.0625, 0.5, 0.02046, 0.5, 0.0, 0.5, 0.0, 1.0, 0.02046, 1.0, 0.03125, 1.0, 0.03125, 0.5, 1.0, 0.5, 0.9687, 0.5, 0.9688, 1.0, 1.0, 1.0, 0.9687, 0.5, 0.9375, 0.5, 0.9375, 1.0, 0.9688, 1.0, 0.9375, 0.5, 0.9062, 0.5, 0.9062, 1.0, 0.9375, 1.0, 0.9062, 0.5, 0.875, 0.5, 0.875, 1.0, 0.9062, 1.0, 0.875, 0.5, 0.8437, 0.5, 0.8438, 1.0, 0.875, 1.0, 0.8437, 0.5, 0.8125, 0.5, 0.8125, 1.0, 0.8438, 1.0, 0.8125, 0.5, 0.7812, 0.5, 0.7812, 1.0, 0.8125, 1.0, 0.7812, 0.5, 0.7516, 0.5, 0.75, 0.5, 0.75, 1.0, 0.7812, 1.0, 0.75, 0.5, 0.7188, 0.5, 0.7188, 1.0, 0.75, 1.0, 0.7188, 0.5, 0.6875, 0.5, 0.6875, 1.0, 0.7188, 1.0, 0.6875, 0.5, 0.6562, 0.5, 0.6562, 1.0, 0.6875, 1.0, 0.6562, 0.5, 0.625, 0.5, 0.625, 1.0, 0.6562, 1.0, 0.625, 0.5, 0.5969, 0.5, 0.5938, 0.5, 0.5938, 1.0, 0.625, 1.0, 0.5938, 0.5, 0.5625, 0.5, 0.5625, 1.0, 0.5938, 1.0, 0.5625, 1.0, 0.5625, 0.5, 0.5312, 0.5, 0.5312, 1.0, 0.5, 0.5, 0.5, 1.0, 0.5312, 1.0, 0.5312, 0.5, 0.4688, 0.5, 0.4688, 1.0, 0.5, 1.0, 0.5, 0.5, 0.4688, 1.0, 0.4688, 0.5, 0.4375, 0.5, 0.4375, 1.0, 0.4375, 0.5, 0.4245, 0.5, 0.4062, 0.5, 0.4062, 1.0, 0.4245, 1.0, 0.4375, 1.0, 0.4062, 0.5, 0.3996, 0.5, 0.375, 0.5, 0.375, 1.0, 0.3996, 1.0, 0.4062, 1.0, 0.375, 1.0, 0.375, 0.5, 0.3438, 0.5, 0.3438, 1.0, 0.3438, 1.0, 0.3438, 0.5, 0.3125, 0.5, 0.3125, 1.0, 0.3125, 0.5, 0.3021, 0.5, 0.2812, 0.5, 0.2812, 1.0, 0.3125, 1.0, 0.2812, 1.0, 0.2812, 0.5, 0.25, 0.5, 0.25, 1.0, 0.25, 1.0, 0.25, 0.5, 0.2187, 0.5, 0.2188, 1.0, 0.2188, 1.0, 0.2187, 0.5, 0.1875, 0.5, 0.1875, 1.0, 0.1875, 1.0, 0.1875, 0.5, 0.1562, 0.5, 0.1562, 1.0, 0.125, 0.5, 0.125, 1.0, 0.1562, 1.0, 0.1562, 0.5, 0.125, 0.5, 0.1004, 0.5, 0.09375, 0.5, 0.09375, 1.0, 0.125, 1.0, 0.09375, 0.5, 0.07546, 0.5, 0.0625, 0.5, 0.0625, 1.0, 0.07414, 1.0, 0.09375, 1.0, 0.0625, 0.5, 0.03125, 0.5, 0.03125, 1.0, 0.0625, 1.0, 0.03125, 0.5, 0.0, 0.5, 1.49e-08, 1.0, 0.03125, 1.0, 0.9688, 1.0, 1.0, 1.0, 1.0, 0.5, 0.9688, 0.5, 0.9375, 1.0, 0.9688, 1.0, 0.9687, 0.5, 0.9375, 0.5, 0.9063, 1.0, 0.9375, 1.0, 0.9375, 0.5, 0.9062, 0.5, 0.875, 1.0, 0.9062, 1.0, 0.9062, 0.5, 0.875, 0.5, 0.8438, 1.0, 0.875, 1.0, 0.875, 0.5, 0.8438, 0.5, 0.8125, 1.0, 0.8438, 1.0, 0.8437, 0.5, 0.8125, 0.5, 0.7812, 1.0, 0.8125, 1.0, 0.8125, 0.5, 0.7812, 0.5, 0.75, 1.0, 0.7812, 1.0, 0.7812, 0.5, 0.75, 0.5, 0.7188, 1.0, 0.75, 1.0, 0.75, 0.5, 0.7187, 0.5, 0.6875, 1.0, 0.7188, 1.0, 0.7187, 0.5, 0.6875, 0.5, 0.6562, 0.5, 0.6563, 1.0, 0.6875, 1.0, 0.6875, 0.5, 0.625, 0.5, 0.625, 1.0, 0.6562, 1.0, 0.6562, 0.5, 0.5938, 0.5, 0.5938, 1.0, 0.625, 1.0, 0.625, 0.5, 0.5949, 0.5, 0.5625, 0.5, 0.5625, 1.0, 0.5938, 1.0, 0.5937, 0.5, 0.5312, 0.5, 0.5313, 1.0, 0.5625, 1.0, 0.5625, 0.5, 0.5, 0.5, 0.5, 1.0, 0.5312, 1.0, 0.5312, 0.5, 0.4688, 0.5, 0.4688, 1.0, 0.5, 1.0, 0.5, 0.5, 0.4375, 0.5, 0.4375, 1.0, 0.4688, 1.0, 0.4688, 0.5, 0.4062, 0.5, 0.4062, 1.0, 0.4375, 1.0, 0.4375, 0.5, 0.375, 0.5, 0.375, 1.0, 0.4062, 1.0, 0.4062, 0.5, 0.3438, 0.5, 0.3438, 1.0, 0.375, 1.0, 0.375, 0.5, 0.3707, 0.5, 0.3438, 1.0, 0.3438, 0.5, 0.3125, 0.5, 0.3125, 1.0, 0.2812, 0.5, 0.2812, 1.0, 0.3125, 1.0, 0.3125, 0.5, 0.25, 0.5, 0.25, 1.0, 0.2812, 1.0, 0.2812, 0.5, 0.2188, 0.5, 0.2188, 1.0, 0.25, 1.0, 0.25, 0.5, 0.1875, 0.5, 0.1875, 1.0, 0.2188, 1.0, 0.2188, 0.5, 0.1562, 1.0, 0.1725, 1.0, 0.1818, 1.0, 0.1875, 1.0, 0.1875, 0.5, 0.1562, 0.5, 0.125, 1.0, 0.1562, 1.0, 0.1562, 0.5, 0.125, 0.5, 0.09375, 1.0, 0.125, 1.0, 0.125, 0.5, 0.09492, 0.5, 0.09375, 0.5, 0.0625, 1.0, 0.09375, 1.0, 0.09375, 0.5, 0.0625, 0.5, 0.03125, 1.0, 0.0625, 1.0, 0.0625, 0.5, 0.03125, 0.5, 0.0, 0.5, 0.0, 1.0, 0.03125, 1.0, 0.03125, 0.5, 0.9688, 1.0, 1.0, 1.0, 1.0, 0.5, 0.9688, 0.5, 0.9375, 1.0, 0.9688, 1.0, 0.9687, 0.5, 0.9375, 0.5, 0.9063, 1.0, 0.9375, 1.0, 0.9375, 0.5, 0.9062, 0.5, 0.875, 1.0, 0.9062, 1.0, 0.9062, 0.5, 0.875, 0.5, 0.8438, 1.0, 0.875, 1.0, 0.875, 0.5, 0.8438, 0.5, 0.8125, 1.0, 0.8438, 1.0, 0.8437, 0.5, 0.8125, 0.5, 0.7812, 1.0, 0.8125, 1.0, 0.8125, 0.5, 0.7812, 0.5, 0.75, 1.0, 0.7812, 1.0, 0.7812, 0.5, 0.75, 0.5, 0.7188, 1.0, 0.75, 1.0, 0.75, 0.5, 0.7187, 0.5, 0.6875, 1.0, 0.7188, 1.0, 0.7187, 0.5, 0.6875, 0.5, 0.6562, 0.5, 0.6563, 1.0, 0.6875, 1.0, 0.6875, 0.5, 0.625, 0.5, 0.625, 1.0, 0.6562, 1.0, 0.6562, 0.5, 0.5938, 0.5, 0.5938, 1.0, 0.6186, 1.0, 0.625, 1.0, 0.625, 0.5, 0.6186, 0.5, 0.5625, 0.5, 0.5625, 1.0, 0.5938, 1.0, 0.5937, 0.5, 0.5312, 0.5, 0.5313, 1.0, 0.5625, 1.0, 0.5625, 0.5, 0.5, 0.5, 0.5, 1.0, 0.5312, 1.0, 0.5312, 0.5, 0.4688, 0.5, 0.4688, 1.0, 0.5, 1.0, 0.5, 0.5, 0.4375, 0.5, 0.4375, 1.0, 0.4688, 1.0, 0.4688, 0.5, 0.4062, 0.5, 0.4062, 1.0, 0.4375, 1.0, 0.4375, 0.5, 0.375, 0.5, 0.375, 1.0, 0.4062, 1.0, 0.4062, 0.5, 0.3438, 0.5, 0.3438, 1.0, 0.375, 1.0, 0.375, 0.5, 0.3438, 1.0, 0.3438, 0.5, 0.3125, 0.5, 0.3125, 1.0, 0.2812, 0.5, 0.2812, 1.0, 0.3125, 1.0, 0.3125, 0.5, 0.25, 0.5, 0.25, 1.0, 0.2812, 1.0, 0.2812, 0.5, 0.2188, 0.5, 0.2188, 1.0, 0.246, 1.0, 0.25, 1.0, 0.25, 0.5, 0.2467, 0.5, 0.1875, 0.5, 0.1875, 1.0, 0.2188, 1.0, 0.2188, 0.5, 0.1562, 1.0, 0.1875, 1.0, 0.1875, 0.5, 0.1562, 0.5, 0.125, 1.0, 0.1562, 1.0, 0.1562, 0.5, 0.125, 0.5, 0.09375, 1.0, 0.125, 1.0, 0.125, 0.5, 0.09375, 0.5, 0.0625, 1.0, 0.09375, 1.0, 0.09375, 0.5, 0.0625, 0.5, 0.03125, 1.0, 0.0625, 1.0, 0.0625, 0.5, 0.03125, 0.5, 0.0, 0.5, 0.0, 1.0, 0.03125, 1.0, 0.03125, 0.5, 0.9688, 1.0, 1.0, 1.0, 1.0, 0.5, 0.9688, 0.5, 0.9375, 1.0, 0.9688, 1.0, 0.9687, 0.5, 0.9375, 0.5, 0.9063, 1.0, 0.9375, 1.0, 0.9375, 0.5, 0.9062, 0.5, 0.875, 1.0, 0.9062, 1.0, 0.9062, 0.5, 0.875, 0.5, 0.8438, 1.0, 0.875, 1.0, 0.875, 0.5, 0.8438, 0.5, 0.8125, 1.0, 0.8438, 1.0, 0.8437, 0.5, 0.8125, 0.5, 0.7812, 1.0, 0.8125, 1.0, 0.8125, 0.5, 0.7812, 0.5, 0.75, 1.0, 0.7812, 1.0, 0.7812, 0.5, 0.754, 0.5, 0.75, 0.5, 0.7188, 1.0, 0.75, 1.0, 0.75, 0.5, 0.7187, 0.5, 0.6875, 1.0, 0.7188, 1.0, 0.7187, 0.5, 0.6875, 0.5, 0.6562, 0.5, 0.6562, 1.0, 0.671, 1.0, 0.6875, 1.0, 0.6875, 0.5, 0.625, 0.5, 0.625, 1.0, 0.6562, 1.0, 0.6562, 0.5, 0.5938, 0.5, 0.5938, 1.0, 0.625, 1.0, 0.625, 0.5, 0.5625, 0.5, 0.5625, 1.0, 0.5938, 1.0, 0.5937, 0.5, 0.5312, 0.5, 0.5313, 1.0, 0.5369, 1.0, 0.5625, 1.0, 0.5625, 0.5, 0.5, 0.5, 0.5, 1.0, 0.5312, 1.0, 0.5312, 0.5, 0.4688, 0.5, 0.4688, 1.0, 0.5, 1.0, 0.5, 0.5, 0.4375, 0.5, 0.4375, 1.0, 0.4688, 1.0, 0.4688, 0.5, 0.4062, 0.5, 0.4062, 1.0, 0.4375, 1.0, 0.4375, 0.5, 0.375, 0.5, 0.375, 1.0, 0.3814, 1.0, 0.4062, 1.0, 0.4062, 0.5, 0.3814, 0.5, 0.3438, 0.5, 0.3438, 1.0, 0.375, 1.0, 0.375, 0.5, 0.3125, 0.5, 0.3125, 1.0, 0.3438, 1.0, 0.3438, 0.5, 0.2812, 0.5, 0.2812, 1.0, 0.3125, 1.0, 0.3125, 0.5, 0.2812, 1.0, 0.2812, 0.5, 0.25, 0.5, 0.25, 1.0, 0.25, 1.0, 0.25, 0.5, 0.2188, 0.5, 0.2188, 1.0, 0.1875, 0.5, 0.1875, 1.0, 0.2188, 1.0, 0.2188, 0.5, 0.1562, 1.0, 0.1875, 1.0, 0.1875, 0.5, 0.1562, 0.5, 0.125, 1.0, 0.1562, 1.0, 0.1562, 0.5, 0.125, 0.5, 0.09375, 1.0, 0.125, 1.0, 0.125, 0.5, 0.09375, 0.5, 0.0625, 1.0, 0.08921, 1.0, 0.09375, 1.0, 0.09375, 0.5, 0.08922, 0.5, 0.0625, 0.5, 0.03125, 1.0, 0.0625, 1.0, 0.0625, 0.5, 0.03125, 0.5, 0.0, 0.5, 0.0, 1.0, 0.03125, 1.0, 0.03125, 0.5, 0.9688, 1.0, 1.0, 1.0, 1.0, 0.5, 0.9688, 0.5, 0.9375, 1.0, 0.9688, 1.0, 0.9687, 0.5, 0.9375, 0.5, 0.9063, 1.0, 0.9375, 1.0, 0.9375, 0.5, 0.9062, 0.5, 0.875, 1.0, 0.9062, 1.0, 0.9062, 0.5, 0.875, 0.5, 0.8438, 1.0, 0.875, 1.0, 0.875, 0.5, 0.8438, 0.5, 0.8125, 1.0, 0.8182, 1.0, 0.8275, 1.0, 0.8438, 1.0, 0.8437, 0.5, 0.8275, 0.5, 0.8182, 0.5, 0.8125, 0.5, 0.7812, 1.0, 0.8125, 1.0, 0.8125, 0.5, 0.7812, 0.5, 0.75, 1.0, 0.7812, 1.0, 0.7812, 0.5, 0.75, 0.5, 0.7188, 1.0, 0.75, 1.0, 0.75, 0.5, 0.7187, 0.5, 0.6875, 1.0, 0.7171, 1.0, 0.7188, 1.0, 0.7187, 0.5, 0.6875, 0.5, 0.6875, 1.0, 0.6875, 0.5, 0.6562, 0.5, 0.6563, 1.0, 0.625, 0.5, 0.625, 1.0, 0.6562, 1.0, 0.6562, 0.5, 0.6293, 0.5, 0.5938, 0.5, 0.5938, 1.0, 0.625, 1.0, 0.625, 0.5, 0.5625, 0.5, 0.5625, 1.0, 0.5938, 1.0, 0.5937, 0.5, 0.5312, 0.5, 0.5313, 1.0, 0.5625, 1.0, 0.5625, 0.5, 0.5, 0.5, 0.5, 1.0, 0.5312, 1.0, 0.5312, 0.5, 0.4688, 0.5, 0.4688, 1.0, 0.5, 1.0, 0.5, 0.5, 0.4375, 0.5, 0.4375, 1.0, 0.4688, 1.0, 0.4688, 0.5, 0.4062, 0.5, 0.4062, 1.0, 0.4375, 1.0, 0.4375, 0.5, 0.375, 0.5, 0.375, 1.0, 0.4062, 1.0, 0.4062, 0.5, 0.3438, 0.5, 0.3438, 1.0, 0.375, 1.0, 0.375, 0.5, 0.3125, 0.5, 0.3125, 1.0, 0.3438, 1.0, 0.3438, 0.5, 0.2812, 0.5, 0.2812, 1.0, 0.3125, 1.0, 0.3125, 0.5, 0.25, 0.5, 0.25, 1.0, 0.2812, 1.0, 0.2812, 0.5, 0.25, 1.0, 0.25, 0.5, 0.2188, 0.5, 0.2188, 1.0, 0.1875, 0.5, 0.1875, 1.0, 0.2188, 1.0, 0.2188, 0.5, 0.1562, 1.0, 0.1875, 1.0, 0.1875, 0.5, 0.1562, 0.5, 0.125, 1.0, 0.1562, 1.0, 0.1562, 0.5, 0.125, 0.5, 0.09375, 1.0, 0.125, 1.0, 0.125, 0.5, 0.09375, 0.5, 0.0625, 1.0, 0.09375, 1.0, 0.09375, 0.5, 0.0625, 0.5, 0.03125, 1.0, 0.0625, 1.0, 0.0625, 0.5, 0.03125, 0.5, 0.0, 0.5, 0.0, 1.0, 0.03125, 1.0, 0.03125, 0.5, 0.9688, 1.0, 1.0, 1.0, 1.0, 0.5, 0.9688, 0.5, 0.9375, 1.0, 0.9688, 1.0, 0.9687, 0.5, 0.9375, 0.5, 0.9063, 1.0, 0.9375, 1.0, 0.9375, 0.5, 0.9062, 0.5, 0.875, 1.0, 0.9062, 1.0, 0.9062, 0.5, 0.875, 0.5, 0.8438, 1.0, 0.875, 1.0, 0.875, 0.5, 0.8437, 0.5, 0.8125, 1.0, 0.8438, 1.0, 0.8437, 0.5, 0.8125, 0.5, 0.7812, 1.0, 0.8125, 1.0, 0.8125, 0.5, 0.7812, 0.5, 0.75, 1.0, 0.7812, 1.0, 0.7812, 0.5, 0.7514, 0.5, 0.75, 0.5, 0.7188, 1.0, 0.75, 1.0, 0.75, 0.5, 0.7187, 0.5, 0.6875, 1.0, 0.7188, 1.0, 0.7187, 0.5, 0.6875, 0.5, 0.6562, 0.5, 0.6562, 1.0, 0.6875, 1.0, 0.6875, 0.5, 0.625, 0.5, 0.625, 1.0, 0.6562, 1.0, 0.6562, 0.5, 0.5938, 0.5, 0.5938, 1.0, 0.625, 1.0, 0.625, 0.5, 0.5625, 0.5, 0.5625, 1.0, 0.5938, 1.0, 0.5937, 0.5, 0.5312, 0.5, 0.5313, 1.0, 0.5625, 1.0, 0.5625, 0.5, 0.5, 0.5, 0.5, 1.0, 0.5312, 1.0, 0.5312, 0.5, 0.4688, 0.5, 0.4688, 1.0, 0.5, 1.0, 0.5, 0.5, 0.4375, 0.5, 0.4375, 1.0, 0.4688, 1.0, 0.4688, 0.5, 0.4062, 0.5, 0.4062, 1.0, 0.4375, 1.0, 0.4375, 0.5, 0.375, 0.5, 0.375, 1.0, 0.4062, 1.0, 0.4062, 0.5, 0.3438, 0.5, 0.3438, 1.0, 0.375, 1.0, 0.375, 0.5, 0.3125, 0.5, 0.3125, 1.0, 0.3438, 1.0, 0.3438, 0.5, 0.2812, 0.5, 0.2812, 1.0, 0.3125, 1.0, 0.3125, 0.5, 0.25, 0.5, 0.25, 1.0, 0.2812, 1.0, 0.2812, 0.5, 0.2188, 0.5, 0.2188, 1.0, 0.25, 1.0, 0.25, 0.5, 0.2486, 0.5, 0.1875, 0.5, 0.1875, 1.0, 0.2127, 1.0, 0.2188, 1.0, 0.2188, 0.5, 0.1562, 1.0, 0.1875, 1.0, 0.1875, 0.5, 0.1562, 0.5, 0.125, 1.0, 0.1562, 1.0, 0.1562, 0.5, 0.125, 0.5, 0.09375, 1.0, 0.125, 1.0, 0.125, 0.5, 0.09375, 0.5, 0.0625, 1.0, 0.09375, 1.0, 0.09375, 0.5, 0.0625, 0.5, 0.03125, 1.0, 0.06149, 1.0, 0.0625, 1.0, 0.0625, 0.5, 0.03125, 0.5, 0.0, 1.0, 0.03125, 1.0, 0.03125, 0.5, 0.0, 0.5, 0.9688, 1.0, 1.0, 1.0, 1.0, 0.5, 0.9688, 0.5, 0.9375, 1.0, 0.9688, 1.0, 0.9687, 0.5, 0.9375, 0.5, 0.9063, 1.0, 0.9375, 1.0, 0.9375, 0.5, 0.9062, 0.5, 0.875, 1.0, 0.9062, 1.0, 0.9062, 0.5, 0.875, 0.5, 0.8438, 1.0, 0.875, 1.0, 0.875, 0.5, 0.8437, 0.5, 0.8125, 1.0, 0.8438, 1.0, 0.8437, 0.5, 0.8125, 0.5, 0.7812, 1.0, 0.8125, 1.0, 0.8125, 0.5, 0.7812, 0.5, 0.75, 1.0, 0.7812, 1.0, 0.7812, 0.5, 0.75, 0.5, 0.7188, 1.0, 0.75, 1.0, 0.75, 0.5, 0.7187, 0.5, 0.6875, 1.0, 0.718, 1.0, 0.7188, 1.0, 0.7187, 0.5, 0.6878, 0.5, 0.6875, 0.5, 0.6562, 0.5, 0.6562, 1.0, 0.6841, 1.0, 0.6875, 1.0, 0.6875, 0.5, 0.6841, 0.5, 0.625, 0.5, 0.625, 1.0, 0.6562, 1.0, 0.6562, 0.5, 0.5938, 0.5, 0.5938, 1.0, 0.625, 1.0, 0.625, 0.5, 0.5625, 0.5, 0.5625, 1.0, 0.5938, 1.0, 0.5937, 0.5, 0.5312, 0.5, 0.5313, 1.0, 0.5625, 1.0, 0.5625, 0.5, 0.5, 0.5, 0.5, 1.0, 0.5302, 1.0, 0.5312, 1.0, 0.5312, 0.5, 0.4688, 0.5, 0.4688, 1.0, 0.5, 1.0, 0.5, 0.5, 0.5, 0.5, 0.4375, 0.5, 0.4375, 1.0, 0.4688, 1.0, 0.4688, 0.5, 0.4062, 0.5, 0.4062, 1.0, 0.4375, 1.0, 0.4375, 0.5, 0.375, 0.5, 0.375, 1.0, 0.4062, 1.0, 0.4062, 0.5, 0.3438, 0.5, 0.3438, 1.0, 0.375, 1.0, 0.375, 0.5, 0.3125, 0.5, 0.3125, 1.0, 0.3438, 1.0, 0.3438, 0.5, 0.2812, 0.5, 0.2812, 1.0, 0.2823, 1.0, 0.3125, 1.0, 0.3125, 0.5, 0.282, 0.5, 0.25, 0.5, 0.25, 1.0, 0.2812, 1.0, 0.2812, 0.5, 0.2188, 0.5, 0.2188, 1.0, 0.25, 1.0, 0.25, 0.5, 0.1875, 0.5, 0.1875, 1.0, 0.2188, 1.0, 0.2188, 0.5, 0.1562, 1.0, 0.1875, 1.0, 0.1875, 0.5, 0.1562, 0.5, 0.125, 1.0, 0.1562, 1.0, 0.1562, 0.5, 0.125, 0.5, 0.09375, 1.0, 0.125, 1.0, 0.125, 0.5, 0.09375, 0.5, 0.0625, 1.0, 0.09375, 1.0, 0.09375, 0.5, 0.0625, 0.5, 0.03125, 1.0, 0.0625, 1.0, 0.0625, 0.5, 0.03125, 0.5, 0.0, 1.0, 0.03125, 1.0, 0.03125, 0.5, 0.0, 0.5, 0.9688, 0.5, 0.9688, 1.0, 1.0, 1.0, 1.0, 0.5, 0.9375, 0.5, 0.9375, 1.0, 0.9688, 1.0, 0.9688, 0.5, 0.9062, 0.5, 0.9062, 1.0, 0.9375, 1.0, 0.9375, 0.5, 0.875, 0.5, 0.875, 1.0, 0.9062, 1.0, 0.9062, 0.5, 0.8438, 0.5, 0.8438, 1.0, 0.875, 1.0, 0.875, 0.5, 0.8125, 0.5, 0.8125, 1.0, 0.8438, 1.0, 0.8438, 0.5, 0.7812, 0.5, 0.7812, 1.0, 0.8125, 1.0, 0.8125, 0.5, 0.75, 0.5, 0.75, 1.0, 0.7812, 1.0, 0.7812, 0.5, 0.7561, 0.5, 0.7188, 1.0, 0.75, 1.0, 0.75, 0.5, 0.7188, 0.5, 0.6875, 1.0, 0.7188, 1.0, 0.7188, 0.5, 0.6875, 0.5, 0.6562, 0.5, 0.6562, 1.0, 0.6875, 1.0, 0.6875, 0.5, 0.6843, 0.5, 0.625, 1.0, 0.6562, 1.0, 0.6562, 0.5, 0.625, 0.5, 0.5938, 1.0, 0.625, 1.0, 0.625, 0.5, 0.5938, 0.5, 0.5625, 1.0, 0.5938, 1.0, 0.5938, 0.5, 0.5625, 0.5, 0.5312, 1.0, 0.5625, 1.0, 0.5625, 0.5, 0.5575, 0.5, 0.5312, 0.5, 0.5, 1.0, 0.5312, 1.0, 0.5312, 0.5, 0.5, 0.5, 0.4688, 1.0, 0.5, 1.0, 0.5, 0.5, 0.4687, 0.5, 0.4375, 1.0, 0.4688, 1.0, 0.4687, 0.5, 0.4375, 0.5, 0.4062, 1.0, 0.4375, 1.0, 0.4375, 0.5, 0.4062, 0.5, 0.375, 1.0, 0.4062, 1.0, 0.4062, 0.5, 0.375, 0.5, 0.3438, 1.0, 0.375, 1.0, 0.375, 0.5, 0.3437, 0.5, 0.3125, 1.0, 0.3438, 1.0, 0.3437, 0.5, 0.3125, 0.5, 0.2812, 1.0, 0.3125, 1.0, 0.3125, 0.5, 0.2812, 0.5, 0.25, 1.0, 0.2812, 1.0, 0.2812, 0.5, 0.25, 0.5, 0.2188, 1.0, 0.25, 1.0, 0.25, 0.5, 0.2439, 0.5, 0.2188, 0.5, 0.1875, 0.5, 0.1875, 1.0, 0.2188, 1.0, 0.2187, 0.5, 0.1562, 0.5, 0.1562, 1.0, 0.1875, 1.0, 0.1875, 0.5, 0.125, 0.5, 0.125, 1.0, 0.1562, 1.0, 0.1562, 0.5, 0.09375, 0.5, 0.09375, 1.0, 0.125, 1.0, 0.125, 0.5, 0.0625, 0.5, 0.0625, 1.0, 0.09375, 1.0, 0.09375, 0.5, 0.25, 0.49, 0.25, 0.49, 0.2968, 0.4854, 0.3418, 0.4717, 0.3833, 0.05045, 0.4197, 0.08029, 0.4496, 0.1167, 0.4717, 0.1582, 0.4854, 0.2032, 0.49, 0.25, 0.4854, 0.2032, 0.4717, 0.1582, 0.4496, 0.1167, 0.4197, 0.08029, 0.3833, 0.05045, 0.3418, 0.4717, 0.2968, 0.4854, 0.25, 0.49, 0.25, 0.49, 0.2939, 0.4857, 0.3361, 0.4735, 0.375, 0.04599, 0.4091, 0.07159, 0.4371, 0.1015, 0.4579, 0.1322, 0.4707, 0.1562, 0.475, 0.1689, 0.4707, 0.1562, 0.4579, 0.1322, 0.4371, 0.1015, 0.4091, 0.07159, 0.375, 0.04599, 0.3361, 0.4735, 0.2939, 0.4857, 0.25, 0.49, 0.25, 0.49, 0.2032, 0.4854, 0.1582, 0.4717, 0.1167, 0.4496, 0.08029, 0.4197, 0.05045, 0.3833, 0.02827, 0.3418, 0.01461, 0.2968, 0.01, 0.25, 0.01461, 0.2968, 0.02827, 0.3418, 0.05045, 0.3833, 0.08029, 0.4197, 0.1167, 0.4496, 0.1582, 0.4717, 0.2032, 0.4854, 0.25, 0.49, 0.25, 0.49, 0.2061, 0.4857, 0.1639, 0.4735, 0.125, 0.454, 0.0909, 0.4284, 0.06292, 0.3985, 0.04213, 0.3678, 0.02932, 0.3438, 0.025, 0.3311, 0.02932, 0.3438, 0.04213, 0.3678, 0.06292, 0.3985, 0.0909, 0.4284, 0.125, 0.454, 0.1639, 0.4735, 0.2061, 0.4857, 0.03125, 0.5, 0.03125, 1.0, 0.0625, 1.0, 0.0625, 0.5, 0.0, 1.0, 0.03125, 1.0, 0.03125, 0.5, 0.0, 0.5, 0.9688, 0.5, 0.9688, 1.0, 0.9866, 1.0, 0.9924, 1.0, 1.0, 1.0, 1.0, 0.5, 0.9924, 0.5, 0.9866, 0.5, 0.9375, 0.5, 0.9375, 1.0, 0.9688, 1.0, 0.9688, 0.5, 0.9062, 0.5, 0.9062, 1.0, 0.9375, 1.0, 0.9375, 0.5, 0.875, 0.5, 0.875, 1.0, 0.9062, 1.0, 0.9062, 0.5, 0.8438, 0.5, 0.8438, 1.0, 0.875, 1.0, 0.875, 0.5, 0.8125, 0.5, 0.8125, 1.0, 0.8438, 1.0, 0.8438, 0.5, 0.7812, 0.5, 0.7812, 1.0, 0.8125, 1.0, 0.8125, 0.5, 0.75, 1.0, 0.7812, 1.0, 0.7812, 0.5, 0.75, 0.5, 0.75, 0.5, 0.7188, 0.5, 0.7188, 1.0, 0.75, 1.0, 0.7188, 0.5, 0.6875, 0.5, 0.6875, 1.0, 0.7188, 1.0, 0.6875, 0.5, 0.6562, 0.5, 0.6562, 1.0, 0.6875, 1.0, 0.6562, 0.5, 0.625, 0.5, 0.625, 1.0, 0.6562, 1.0, 0.625, 0.5, 0.5938, 0.5, 0.5938, 1.0, 0.625, 1.0, 0.5938, 0.5, 0.5625, 0.5, 0.5625, 1.0, 0.5938, 1.0, 0.5625, 0.5, 0.5312, 0.5, 0.5312, 1.0, 0.5625, 1.0, 0.5312, 1.0, 0.5312, 0.5, 0.5, 0.5, 0.5, 1.0, 0.4688, 1.0, 0.5, 1.0, 0.5, 0.5, 0.4688, 0.5, 0.4375, 1.0, 0.4688, 1.0, 0.4688, 0.5, 0.4375, 0.5, 0.4062, 1.0, 0.4375, 1.0, 0.4375, 0.5, 0.4062, 0.5, 0.375, 1.0, 0.4062, 1.0, 0.4062, 0.5, 0.375, 0.5, 0.3438, 1.0, 0.375, 1.0, 0.375, 0.5, 0.3438, 0.5, 0.3125, 1.0, 0.3438, 1.0, 0.3438, 0.5, 0.3125, 0.5, 0.2812, 1.0, 0.3125, 1.0, 0.3125, 0.5, 0.2812, 0.5, 0.25, 0.5, 0.25, 1.0, 0.2812, 1.0, 0.2812, 0.5, 0.25, 1.0, 0.25, 0.5, 0.2188, 0.5, 0.2188, 1.0, 0.2188, 1.0, 0.2188, 0.5, 0.1875, 0.5, 0.1875, 1.0, 0.1875, 1.0, 0.1875, 0.5, 0.1562, 0.5, 0.1562, 1.0, 0.1562, 1.0, 0.1562, 0.5, 0.125, 0.5, 0.125, 1.0, 0.125, 1.0, 0.125, 0.5, 0.09375, 0.5, 0.09375, 1.0, 0.09375, 1.0, 0.09375, 0.5, 0.0625, 0.5, 0.0625, 1.0, 0.0625, 1.0, 0.0625, 0.5, 0.03125, 0.5, 0.03125, 1.0, 0.0, 1.0, 0.03125, 1.0, 0.03125, 0.5, 0.0, 0.5, 0.9688, 0.5, 0.9688, 1.0, 1.0, 1.0, 1.0, 0.5, 0.9375, 0.5, 0.9375, 1.0, 0.9688, 1.0, 0.9688, 0.5, 0.9062, 0.5, 0.9062, 1.0, 0.9375, 1.0, 0.9375, 0.5, 0.875, 0.5, 0.875, 1.0, 0.9062, 1.0, 0.9062, 0.5, 0.8837, 0.5, 0.8438, 0.5, 0.8438, 1.0, 0.875, 1.0, 0.875, 0.5, 0.8125, 0.5, 0.8125, 1.0, 0.8438, 1.0, 0.8438, 0.5, 0.7812, 0.5, 0.7812, 1.0, 0.8125, 1.0, 0.8125, 0.5, 0.7812, 0.5, 0.75, 0.5, 0.75, 1.0, 0.7812, 1.0, 0.75, 0.5, 0.7188, 0.5, 0.7188, 1.0, 0.75, 1.0, 0.6875, 1.0, 0.7188, 1.0, 0.7188, 0.5, 0.6875, 0.5, 0.6562, 1.0, 0.6875, 1.0, 0.6875, 0.5, 0.6562, 0.5, 0.625, 1.0, 0.6562, 1.0, 0.6562, 0.5, 0.625, 0.5, 0.5938, 1.0, 0.625, 1.0, 0.625, 0.5, 0.5938, 0.5, 0.5625, 1.0, 0.5938, 1.0, 0.5938, 0.5, 0.5625, 0.5, 0.5312, 1.0, 0.5625, 1.0, 0.5625, 0.5, 0.5312, 0.5, 0.5, 1.0, 0.5312, 1.0, 0.5312, 0.5, 0.53, 0.5, 0.5007, 0.5, 0.5, 0.5, 0.4688, 1.0, 0.5, 1.0, 0.5, 0.5, 0.5, 0.5, 0.4688, 0.5, 0.4375, 1.0, 0.4688, 1.0, 0.4688, 0.5, 0.4375, 0.5, 0.4062, 1.0, 0.4375, 1.0, 0.4375, 0.5, 0.4062, 0.5, 0.375, 1.0, 0.4062, 1.0, 0.4062, 0.5, 0.375, 0.5, 0.3438, 1.0, 0.375, 1.0, 0.375, 0.5, 0.3438, 0.5, 0.3125, 1.0, 0.3438, 1.0, 0.3438, 0.5, 0.3125, 0.5, 0.2812, 1.0, 0.3125, 1.0, 0.3125, 0.5, 0.2812, 0.5, 0.2812, 0.5, 0.25, 0.5, 0.25, 1.0, 0.2812, 1.0, 0.25, 0.5, 0.2188, 0.5, 0.2188, 1.0, 0.25, 1.0, 0.1875, 0.5, 0.1875, 1.0, 0.2188, 1.0, 0.2188, 0.5, 0.1562, 0.5, 0.1562, 1.0, 0.1875, 1.0, 0.1875, 0.5, 0.125, 0.5, 0.125, 1.0, 0.1562, 1.0, 0.1562, 0.5, 0.1066, 0.5, 0.09375, 0.5, 0.09375, 1.0, 0.125, 1.0, 0.125, 0.5, 0.0625, 0.5, 0.0625, 1.0, 0.09375, 1.0, 0.09375, 0.5, 0.25, 0.49, 0.25, 0.49, 0.2968, 0.4854, 0.3418, 0.4717, 0.3833, 0.05045, 0.4197, 0.08029, 0.4496, 0.1167, 0.4717, 0.1582, 0.4854, 0.2032, 0.49, 0.25, 0.4854, 0.2032, 0.4717, 0.1582, 0.4496, 0.1167, 0.4197, 0.08029, 0.3833, 0.05045, 0.3418, 0.4717, 0.2968, 0.4854, 0.25, 0.49, 0.25, 0.49, 0.2939, 0.4857, 0.3361, 0.4735, 0.375, 0.04599, 0.4091, 0.07159, 0.4371, 0.1015, 0.4579, 0.1322, 0.4707, 0.1562, 0.475, 0.1689, 0.4707, 0.1562, 0.4579, 0.1322, 0.4371, 0.1015, 0.4091, 0.07159, 0.375, 0.04599, 0.3361, 0.4735, 0.2939, 0.4857, 0.25, 0.49, 0.25, 0.49, 0.2032, 0.4854, 0.1582, 0.4717, 0.1167, 0.4496, 0.08029, 0.4197, 0.05045, 0.3833, 0.02827, 0.3418, 0.01461, 0.2968, 0.01, 0.25, 0.01461, 0.2968, 0.02827, 0.3418, 0.05045, 0.3833, 0.08029, 0.4197, 0.1167, 0.4496, 0.1582, 0.4717, 0.2032, 0.4854, 0.25, 0.49, 0.25, 0.49, 0.2061, 0.4857, 0.1639, 0.4735, 0.125, 0.454, 0.0909, 0.4284, 0.06292, 0.3985, 0.04213, 0.3678, 0.02932, 0.3438, 0.025, 0.3311, 0.02932, 0.3438, 0.04213, 0.3678, 0.06292, 0.3985, 0.0909, 0.4284, 0.125, 0.454, 0.1639, 0.4735, 0.2061, 0.4857, 0.03125, 0.5, 0.03125, 1.0, 0.0625, 1.0, 0.0625, 0.5, 0.0, 1.0, 0.03125, 1.0, 0.03125, 0.5, 0.0, 0.5])
me_cube.materials.append(mat_material)
me_cube.use_mirror_vertex_groups = False
me_cube.update()

# ---- objects
ob_cube = bpy.data.objects.new('Cube', me_cube)

# ---- transforms, parenting, visibility, modifiers, constraints
ob_cube.location = (0.0, 0.0, 10.0)
ob_cube.rotation_euler = (1.571, 1.571, 0.0)
ob_cube.scale = (10.0, 25.0, 52.5)
ob_cube.lock_rotations_4d = False
ob_cube.empty_display_type = 'ARROWS'
ob_cube.lineart.crease_threshold = 0.0

# ---- collection membership
col_collection.objects.link(ob_cube)

# ---- scene / render settings (as saved in the file)
scene.frame_start = 1; scene.frame_end = 250; scene.frame_set(24)
scene.render.engine = 'BLENDER_EEVEE_NEXT'
scene.cycles.sampling_pattern = 'TABULATED_SOBOL'
scene.eevee.ray_tracing_options.trace_max_roughness = 0.0
bpy.context.view_layer.update()

# ---- added for rendering (the .blend has no active camera and no usable light): camera, sun
cam_auto = bpy.data.cameras.new('AutoCamera')
cam_auto.lens = 50.0
cam_auto.sensor_width = 36.0
cam_auto.clip_end = 1916.11
ob_auto_camera = bpy.data.objects.new('AutoCamera', cam_auto)
scene.collection.objects.link(ob_auto_camera)
ob_auto_camera.location = (109.18, -131.016, 97.3443)
ob_auto_camera.rotation_euler = (1.09748, -7.21219e-08, 0.694738)
scene.camera = ob_auto_camera
light_auto_sun = bpy.data.lights.new('AutoSun', 'SUN')
light_auto_sun.energy = 3.0
light_auto_sun.angle = 0.0523599
ob_auto_sun = bpy.data.objects.new('AutoSun', light_auto_sun)
scene.collection.objects.link(ob_auto_sun)
ob_auto_sun.rotation_euler = (0.872665, 0.174533, 0.523599)
bpy.context.view_layer.update()
